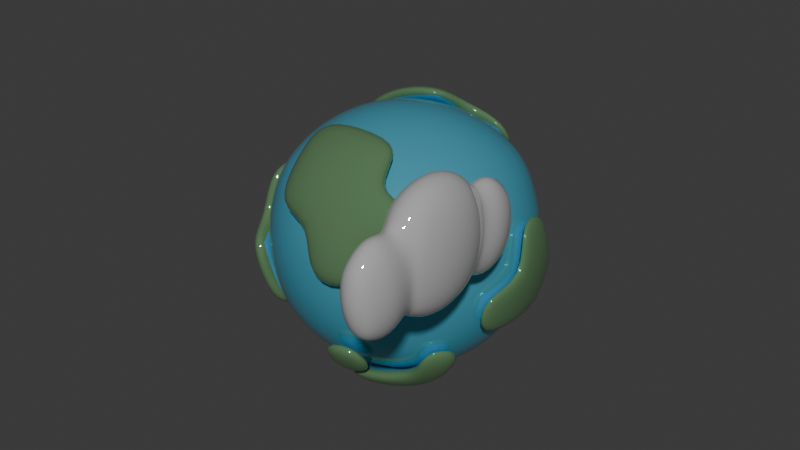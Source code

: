 # Source: EarthModel.blend  (saved by Blender 4.1.23; exported with 4.5.12 LTS)
import bpy
from mathutils import Matrix  # noqa: F401  (used for matrix-valued properties, if any)

bpy.ops.wm.read_factory_settings(use_empty=True)
scene = bpy.context.scene
scene.name = 'Scene'

# ---- collections
col_collection = bpy.data.collections.new('Collection'); scene.collection.children.link(col_collection)

# ---- materials (node trees are filled in below, after node groups)
mat_material = bpy.data.materials.new('Material')
mat_material.alpha_threshold = 0.0
mat_material.use_transparent_shadow = False
mat_material.roughness = 0.5
mat_material.line_color = (0.0, 0.0, 0.0, 1.0)
mat_material_001 = bpy.data.materials.new('Material.001')
mat_material_001.use_transparent_shadow = False
mat_material_002 = bpy.data.materials.new('Material.002')
mat_material_002.use_transparent_shadow = False

# ---- material node trees
mat_material.use_nodes = True; mat_material.node_tree.nodes.clear()
_N = mat_material.node_tree.nodes; _L = mat_material.node_tree.links
n0 = _N.new('ShaderNodeOutputMaterial'); n0.name = 'Material Output'; n0.location = (300, 300)
n1 = _N.new('ShaderNodeBsdfPrincipled'); n1.name = 'Principled BSDF'; n1.location = (10, 300)
n1.inputs[0].default_value = (0.1166, 0.5806, 0.8003, 1.0)
n1.inputs[1].default_value = 0.5364
n1.inputs[2].default_value = 0.1636
_L.new(n1.outputs[0], n0.inputs[0])
n0.is_active_output = True
mat_material_001.use_nodes = True; mat_material_001.node_tree.nodes.clear()
_N = mat_material_001.node_tree.nodes; _L = mat_material_001.node_tree.links
n0 = _N.new('ShaderNodeBsdfPrincipled'); n0.name = 'Principled BSDF'; n0.location = (10, 300)
n0.inputs[0].default_value = (0.1825, 0.3597, 0.1725, 1.0)
n0.inputs[1].default_value = 0.4864
n0.inputs[2].default_value = 0.03636
n1 = _N.new('ShaderNodeOutputMaterial'); n1.name = 'Material Output'; n1.location = (300, 300)
_L.new(n0.outputs[0], n1.inputs[0])
n1.is_active_output = True
mat_material_002.use_nodes = True; mat_material_002.node_tree.nodes.clear()
_N = mat_material_002.node_tree.nodes; _L = mat_material_002.node_tree.links
n0 = _N.new('ShaderNodeBsdfPrincipled'); n0.name = 'Principled BSDF'; n0.location = (10, 300)
n0.inputs[1].default_value = 0.5
n0.inputs[2].default_value = 0.009091
n1 = _N.new('ShaderNodeOutputMaterial'); n1.name = 'Material Output'; n1.location = (300, 300)
_L.new(n0.outputs[0], n1.inputs[0])
n1.is_active_output = True

# ---- world
world_world = bpy.data.worlds.new('World'); scene.world = world_world
world_world.use_nodes = True; world_world.node_tree.nodes.clear()
_N = world_world.node_tree.nodes; _L = world_world.node_tree.links
n0 = _N.new('ShaderNodeOutputWorld'); n0.name = 'World Output'; n0.location = (300, 300)
n1 = _N.new('ShaderNodeBackground'); n1.name = 'Background'; n1.location = (10, 300)
n1.inputs[0].default_value = (0.05088, 0.05088, 0.05088, 1.0)
_L.new(n1.outputs[0], n0.inputs[0])
n0.is_active_output = True
world_world.color = (0.05088, 0.05088, 0.05088)
world_world.use_sun_shadow = False
world_world.sun_shadow_jitter_overblur = 0.0

# ---- meshes
me_cube = bpy.data.meshes.new('Cube')
me_cube.from_pydata([(0.5, 0.5, 0.5), (0.5, 0.5, -0.5), (0.5, -0.5, 0.5), (0.5, -0.5, -0.5), (-0.5, 0.5, 0.5), (-0.5, 0.5, -0.5), (-0.5, -0.5, 0.5), (-0.5, -0.5, -0.5), (-0.5729, 0.2966, -0.5729), (-0.6096, 1.583e-08, -0.6096), (-0.5729, -0.2966, -0.5729), (0.2966, 0.5729, -0.5729), (5.588e-09, 0.6096, -0.6096), (-0.2966, 0.5729, -0.5729), (0.5729, 0.5729, 0.2966), (0.6096, 0.6096, 1.863e-09), (0.5729, 0.5729, -0.2966), (-0.5729, -0.5729, -0.2966), (-0.6096, -0.6096, -2.794e-09), (-0.5729, -0.5729, 0.2966), (0.5729, -0.5729, 0.2966), (0.6096, -0.6096, 1.863e-09), (0.5729, -0.5729, -0.2966), (-0.5729, 0.5729, 0.2966), (-0.6096, 0.6096, -2.794e-09), (-0.5729, 0.5729, -0.2966), (0.2966, -0.5729, 0.5729), (-1.863e-09, -0.6096, 0.6096), (-0.2966, -0.5729, 0.5729), (0.5729, 0.2966, 0.5729), (0.6096, -1.863e-09, 0.6096), (0.5729, -0.2966, 0.5729), (-0.2966, -0.5729, -0.5729), (-9.313e-10, -0.6096, -0.6096), (0.2966, -0.5729, -0.5729), (-0.5729, -0.2966, 0.5729), (-0.6096, 6.519e-09, 0.6096), (-0.5729, 0.2966, 0.5729), (-0.2966, 0.5729, 0.5729), (1.863e-09, 0.6096, 0.6096), (0.2966, 0.5729, 0.5729), (0.5729, -0.2966, -0.5729), (0.6096, -1.863e-09, -0.6096), (0.5729, 0.2966, -0.5729), (0.3162, 0.3162, 0.729), (5.588e-09, 0.3331, 0.7818), (-0.3162, 0.3162, 0.729), (0.3331, -6.519e-09, 0.7818), (-6.519e-09, 8.382e-09, 0.8395), (-0.3331, 5.588e-09, 0.7818), (0.3162, -0.3162, 0.729), (-1.118e-08, -0.3331, 0.7818), (-0.3162, -0.3162, 0.729), (0.3162, -0.729, -0.3162), (0.3331, -0.7818, -5.588e-09), (0.3162, -0.729, 0.3162), (-1.024e-08, -0.7818, -0.3331), (1.304e-08, -0.8395, 4.657e-09), (9.313e-09, -0.7818, 0.3331), (-0.3162, -0.729, -0.3162), (-0.3331, -0.7818, 7.451e-09), (-0.3162, -0.729, 0.3162), (-0.729, -0.3162, -0.3162), (-0.7818, -0.3331, -9.313e-09), (-0.729, -0.3162, 0.3162), (-0.7818, 2.515e-08, -0.3331), (-0.8395, 1.024e-08, 5.588e-09), (-0.7818, -1.863e-09, 0.3331), (-0.729, 0.3162, -0.3162), (-0.7818, 0.3331, 1.118e-08), (-0.729, 0.3162, 0.3162), (-0.3162, 0.3162, -0.729), (-7.451e-09, 0.3331, -0.7818), (0.3162, 0.3162, -0.729), (-0.3331, -1.397e-08, -0.7818), (0.0, -5.588e-09, -0.8395), (0.3331, 5.588e-09, -0.7818), (-0.3162, -0.3162, -0.729), (1.49e-08, -0.3331, -0.7818), (0.3162, -0.3162, -0.729), (0.729, 0.3162, -0.3162), (0.7818, 0.3331, -7.451e-09), (0.729, 0.3162, 0.3162), (0.7818, -1.397e-08, -0.3331), (0.8395, 9.313e-09, 0.0), (0.7818, 9.313e-09, 0.3331), (0.729, -0.3162, -0.3162), (0.7818, -0.3331, 1.49e-08), (0.729, -0.3162, 0.3162), (-0.3162, 0.729, -0.3162), (-0.3331, 0.7818, -9.313e-09), (-0.3162, 0.729, 0.3162), (2.142e-08, 0.7818, -0.3331), (1.304e-08, 0.8395, 7.451e-09), (-5.588e-09, 0.7818, 0.3331), (0.3162, 0.729, -0.3162), (0.3331, 0.7818, 1.49e-08), (0.3162, 0.729, 0.3162), (0.5, -0.5, 0.5), (0.5729, -0.5729, 0.2966), (0.2966, -0.5729, 0.5729), (-1.863e-09, -0.6096, 0.6096), (-0.2966, -0.5729, 0.5729), (0.3162, -0.3162, 0.729), (-1.118e-08, -0.3331, 0.7818), (-0.3162, -0.3162, 0.729), (0.3331, -0.7818, -5.588e-09), (0.3162, -0.729, 0.3162), (1.304e-08, -0.8395, 4.657e-09), (9.313e-09, -0.7818, 0.3331), (-0.3162, -0.729, 0.3162), (0.5098, -0.5924, 0.5812), (0.5827, -0.6653, 0.3779), (0.3064, -0.6653, 0.6541), (0.009786, -0.702, 0.6908), (-0.2869, -0.6653, 0.6541), (0.3259, -0.4086, 0.8102), (0.009786, -0.4255, 0.863), (-0.3064, -0.4086, 0.8102), (0.3429, -0.8742, 0.08121), (0.3259, -0.8214, 0.3974), (0.009786, -0.9319, 0.08121), (0.009786, -0.8742, 0.4144), (-0.3064, -0.8214, 0.3974), (0.5, 0.5, -0.5), (0.6096, 0.6096, 1.863e-09), (0.5729, 0.5729, -0.2966), (0.5729, 0.2966, -0.5729), (0.729, 0.3162, -0.3162), (0.7818, 0.3331, -7.451e-09), (0.729, 0.3162, 0.3162), (0.7818, -1.397e-08, -0.3331), (0.8395, 9.313e-09, 0.0), (0.7818, 9.313e-09, 0.3331), (0.729, -0.3162, -0.3162), (0.7818, -0.3331, 1.49e-08), (0.6803, 0.6278, -0.01265), (0.6437, 0.5911, -0.3093), (0.5707, 0.5182, -0.5126), (0.6437, 0.3149, -0.5856), (0.7997, 0.3344, -0.3288), (0.8525, 0.3513, -0.01265), (0.7997, 0.3344, 0.3035), (0.8525, 0.01821, -0.3458), (0.9102, 0.01821, -0.01265), (0.8525, 0.01821, 0.3205), (0.7997, -0.298, -0.3288), (0.8525, -0.3149, -0.01265), (-0.5, 0.5, 0.5), (-0.5729, 0.5729, 0.2966), (-0.6096, 0.6096, -2.794e-09), (-0.5729, 0.2966, 0.5729), (-0.2966, 0.5729, 0.5729), (1.863e-09, 0.6096, 0.6096), (0.2966, 0.5729, 0.5729), (5.588e-09, 0.3331, 0.7818), (-0.3162, 0.3162, 0.729), (-0.7818, 0.3331, 1.118e-08), (-0.729, 0.3162, 0.3162), (-0.3331, 0.7818, -9.313e-09), (-0.3162, 0.729, 0.3162), (-5.588e-09, 0.7818, 0.3331), (0.3162, 0.729, 0.3162), (-0.5463, 0.5755, 0.5562), (-0.6192, 0.6484, 0.3529), (-0.6559, 0.6851, 0.05622), (-0.6192, 0.3722, 0.6292), (-0.3429, 0.6484, 0.6292), (-0.04629, 0.6851, 0.6658), (0.2504, 0.6484, 0.6292), (-0.04629, 0.4086, 0.8381), (-0.3624, 0.3917, 0.7852), (-0.8281, 0.4086, 0.05622), (-0.7753, 0.3917, 0.3724), (-0.3794, 0.8573, 0.05622), (-0.3624, 0.8045, 0.3724), (-0.04629, 0.8573, 0.3894), (0.2699, 0.8045, 0.3724), (0.5, -0.5, -0.5), (0.5729, -0.5729, -0.2966), (-9.313e-10, -0.6096, -0.6096), (0.2966, -0.5729, -0.5729), (0.5729, -0.2966, -0.5729), (-0.3162, 0.3162, -0.729), (-7.451e-09, 0.3331, -0.7818), (-0.3331, -1.397e-08, -0.7818), (0.0, -5.588e-09, -0.8395), (0.3331, 5.588e-09, -0.7818), (-0.3162, -0.3162, -0.729), (1.49e-08, -0.3331, -0.7818), (0.3162, -0.3162, -0.729), (0.729, -0.3162, -0.3162), (0.5982, -0.6067, -0.3999), (0.5253, -0.5338, -0.6032), (0.02527, -0.6434, -0.7128), (0.3219, -0.6067, -0.6762), (0.5982, -0.3304, -0.6762), (-0.2909, 0.2824, -0.8322), (0.02527, 0.2993, -0.8851), (-0.3079, -0.03379, -0.8851), (0.02527, -0.03379, -0.9427), (0.3584, -0.03379, -0.8851), (-0.2909, -0.3499, -0.8322), (0.02527, -0.3669, -0.8851), (0.3414, -0.3499, -0.8322), (0.7543, -0.3499, -0.4194), (-0.5, -0.5, -0.5), (-0.5729, -0.2966, -0.5729), (-0.5729, -0.5729, -0.2966), (-0.6096, -0.6096, -2.794e-09), (-0.729, -0.3162, -0.3162), (-0.7818, -0.3331, -9.313e-09), (-0.729, -0.3162, 0.3162), (-0.7818, 2.515e-08, -0.3331), (-0.8395, 1.024e-08, 5.588e-09), (-0.7818, -1.863e-09, 0.3331), (-0.6945, -0.3424, -0.5948), (-0.6216, -0.5458, -0.5219), (-0.6945, -0.6187, -0.3185), (-0.7311, -0.6553, -0.02188), (-0.8506, -0.3619, -0.338), (-0.9034, -0.3789, -0.02188), (-0.8506, -0.3619, 0.2943), (-0.9034, -0.04575, -0.355), (-0.9611, -0.04575, -0.02188), (-0.9034, -0.04575, 0.3113), (0.2966, 0.5729, -0.5729), (5.588e-09, 0.6096, -0.6096), (-0.2966, 0.5729, -0.5729), (-0.3162, 0.729, -0.3162), (2.142e-08, 0.7818, -0.3331), (1.304e-08, 0.8395, 7.451e-09), (0.3162, 0.729, -0.3162), (0.3331, 0.7818, 1.49e-08), (0.3009, 0.6384, -0.603), (0.004202, 0.6751, -0.6396), (-0.2924, 0.6384, -0.603), (-0.312, 0.7945, -0.3462), (0.004202, 0.8473, -0.3632), (0.004202, 0.905, -0.03003), (0.3204, 0.7945, -0.3462), (0.3373, 0.8473, -0.03003), (-9.313e-10, -0.6096, -0.6096), (0.2966, -0.5729, -0.5729), (0.3162, -0.729, -0.3162), (-1.024e-08, -0.7818, -0.3331), (0.01637, -0.6912, -0.6604), (0.313, -0.6546, -0.6238), (0.3325, -0.8106, -0.367), (0.01637, -0.8635, -0.384), (0.6096, -1.863e-09, 0.6096), (0.5729, -0.2966, 0.5729), (0.7818, 9.313e-09, 0.3331), (0.729, -0.3162, 0.3162), (0.716, -0.02133, 0.6759), (0.6793, -0.318, 0.6392), (0.8882, -0.02133, 0.3994), (0.8354, -0.3375, 0.3824)], [], [(44, 45, 48, 47), (45, 46, 49, 48), (47, 48, 51, 50), (48, 49, 52, 51), (0, 40, 44, 29), (40, 39, 45, 44), (39, 38, 46, 45), (38, 4, 37, 46), (46, 37, 36, 49), (49, 36, 35, 52), (52, 35, 6, 28), (51, 52, 28, 27), (50, 51, 27, 26), (31, 50, 26, 2), (30, 47, 50, 31), (29, 44, 47, 30), (53, 54, 57, 56), (54, 55, 58, 57), (56, 57, 60, 59), (57, 58, 61, 60), (3, 22, 53, 34), (22, 21, 54, 53), (21, 20, 55, 54), (20, 2, 26, 55), (55, 26, 27, 58), (58, 27, 28, 61), (61, 28, 6, 19), (60, 61, 19, 18), (59, 60, 18, 17), (32, 59, 17, 7), (33, 56, 59, 32), (34, 53, 56, 33), (62, 63, 66, 65), (63, 64, 67, 66), (65, 66, 69, 68), (66, 67, 70, 69), (7, 17, 62, 10), (17, 18, 63, 62), (18, 19, 64, 63), (19, 6, 35, 64), (64, 35, 36, 67), (67, 36, 37, 70), (70, 37, 4, 23), (69, 70, 23, 24), (68, 69, 24, 25), (8, 68, 25, 5), (9, 65, 68, 8), (10, 62, 65, 9), (71, 72, 75, 74), (72, 73, 76, 75), (74, 75, 78, 77), (75, 76, 79, 78), (5, 13, 71, 8), (13, 12, 72, 71), (12, 11, 73, 72), (11, 1, 43, 73), (73, 43, 42, 76), (76, 42, 41, 79), (79, 41, 3, 34), (78, 79, 34, 33), (77, 78, 33, 32), (10, 77, 32, 7), (9, 74, 77, 10), (8, 71, 74, 9), (80, 81, 84, 83), (81, 82, 85, 84), (83, 84, 87, 86), (84, 85, 88, 87), (1, 16, 80, 43), (16, 15, 81, 80), (15, 14, 82, 81), (14, 0, 29, 82), (82, 29, 30, 85), (85, 30, 31, 88), (88, 31, 2, 20), (87, 88, 20, 21), (86, 87, 21, 22), (41, 86, 22, 3), (42, 83, 86, 41), (43, 80, 83, 42), (89, 90, 93, 92), (90, 91, 94, 93), (92, 93, 96, 95), (93, 94, 97, 96), (5, 25, 89, 13), (25, 24, 90, 89), (24, 23, 91, 90), (23, 4, 38, 91), (91, 38, 39, 94), (94, 39, 40, 97), (97, 40, 0, 14), (96, 97, 14, 15), (95, 96, 15, 16), (11, 95, 16, 1), (12, 92, 95, 11), (13, 89, 92, 12), (104, 101, 102, 105), (103, 100, 101, 104), (106, 108, 109, 107), (99, 107, 100, 98), (107, 109, 101, 100), (109, 110, 102, 101), (117, 118, 115, 114), (116, 117, 114, 113), (119, 120, 122, 121), (112, 111, 113, 120), (120, 113, 114, 122), (122, 114, 115, 123), (107, 99, 112, 120), (103, 104, 117, 116), (98, 100, 113, 111), (100, 103, 116, 113), (104, 105, 118, 117), (109, 108, 121, 122), (106, 107, 120, 119), (105, 102, 115, 118), (110, 109, 122, 123), (108, 106, 119, 121), (102, 110, 123, 115), (99, 98, 111, 112), (128, 131, 132, 129), (129, 132, 133, 130), (131, 134, 135, 132), (124, 127, 128, 126), (126, 128, 129, 125), (140, 141, 144, 143), (141, 142, 145, 144), (143, 144, 147, 146), (138, 137, 140, 139), (137, 136, 141, 140), (134, 131, 143, 146), (126, 125, 136, 137), (130, 133, 145, 142), (125, 129, 141, 136), (129, 130, 142, 141), (132, 135, 147, 144), (124, 126, 137, 138), (128, 127, 139, 140), (131, 128, 140, 143), (135, 134, 146, 147), (127, 124, 138, 139), (133, 132, 144, 145), (153, 155, 156, 152), (152, 156, 151, 148), (158, 149, 148, 151), (157, 150, 149, 158), (150, 159, 160, 149), (149, 160, 152, 148), (160, 161, 153, 152), (161, 162, 154, 153), (168, 167, 171, 170), (167, 163, 166, 171), (173, 166, 163, 164), (172, 173, 164, 165), (165, 164, 175, 174), (164, 163, 167, 175), (175, 167, 168, 176), (176, 168, 169, 177), (159, 150, 165, 174), (155, 153, 168, 170), (160, 159, 174, 175), (154, 162, 177, 169), (158, 151, 166, 173), (161, 160, 175, 176), (153, 154, 169, 168), (151, 156, 171, 166), (162, 161, 176, 177), (156, 155, 170, 171), (150, 157, 172, 165), (157, 158, 173, 172), (183, 185, 186, 184), (185, 188, 189, 186), (186, 189, 190, 187), (190, 181, 178, 182), (189, 180, 181, 190), (182, 178, 179, 191), (197, 198, 200, 199), (199, 200, 203, 202), (200, 201, 204, 203), (204, 196, 193, 195), (203, 204, 195, 194), (196, 205, 192, 193), (181, 180, 194, 195), (180, 189, 203, 194), (188, 185, 199, 202), (178, 181, 195, 193), (191, 179, 192, 205), (182, 191, 205, 196), (187, 190, 204, 201), (183, 184, 198, 197), (189, 188, 202, 203), (185, 183, 197, 199), (184, 186, 200, 198), (190, 182, 196, 204), (179, 178, 193, 192), (186, 187, 201, 200), (210, 213, 214, 211), (211, 214, 215, 212), (206, 207, 210, 208), (208, 210, 211, 209), (220, 221, 224, 223), (221, 222, 225, 224), (217, 218, 220, 216), (218, 219, 221, 220), (209, 211, 221, 219), (206, 208, 218, 217), (214, 213, 223, 224), (213, 210, 220, 223), (210, 207, 216, 220), (208, 209, 219, 218), (215, 214, 224, 225), (207, 206, 217, 216), (212, 215, 225, 222), (211, 212, 222, 221), (230, 232, 233, 231), (227, 226, 232, 230), (228, 227, 230, 229), (238, 239, 241, 240), (235, 238, 240, 234), (236, 237, 238, 235), (230, 231, 239, 238), (227, 228, 236, 235), (233, 232, 240, 241), (229, 230, 238, 237), (226, 227, 235, 234), (228, 229, 237, 236), (232, 226, 234, 240), (231, 233, 241, 239), (243, 242, 245, 244), (247, 248, 249, 246), (245, 242, 246, 249), (242, 243, 247, 246), (243, 244, 248, 247), (244, 245, 249, 248), (252, 253, 251, 250), (256, 254, 255, 257), (252, 250, 254, 256), (250, 251, 255, 254), (251, 253, 257, 255), (253, 252, 256, 257)])
me_cube.polygons.foreach_set('use_smooth', [True] * 240)
me_cube.polygons.foreach_set('material_index', [0, 0, 0, 0, 0, 0, 0, 0, 0, 0, 0, 0, 0, 0, 0, 0, 0, 0, 0, 0, 0, 0, 0, 0, 0, 0, 0, 0, 0, 0, 0, 0, 0, 0, 0, 0, 0, 0, 0, 0, 0, 0, 0, 0, 0, 0, 0, 0, 0, 0, 0, 0, 0, 0, 0, 0, 0, 0, 0, 0, 0, 0, 0, 0, 0, 0, 0, 0, 0, 0, 0, 0, 0, 0, 0, 0, 0, 0, 0, 0, 0, 0, 0, 0, 0, 0, 0, 0, 0, 0, 0, 0, 0, 0, 0, 0, 1, 1, 1, 1, 1, 1, 1, 1, 1, 1, 1, 1, 1, 1, 1, 1, 1, 1, 1, 1, 1, 1, 1, 1, 0, 0, 0, 0, 0, 1, 1, 1, 1, 1, 1, 1, 1, 1, 1, 1, 1, 1, 1, 1, 1, 1, 0, 0, 0, 0, 0, 0, 0, 0, 1, 1, 1, 1, 1, 1, 1, 1, 1, 1, 1, 1, 1, 1, 1, 1, 1, 1, 1, 1, 0, 0, 0, 0, 0, 0, 1, 1, 1, 1, 1, 1, 1, 0, 1, 1, 1, 1, 1, 1, 1, 1, 1, 1, 1, 1, 0, 0, 0, 0, 1, 1, 1, 1, 1, 1, 1, 1, 1, 1, 1, 1, 1, 1, 0, 0, 0, 1, 1, 1, 1, 1, 1, 1, 1, 1, 1, 1, 0, 1, 1, 1, 1, 1, 0, 1, 1, 1, 1, 1])
_uv = me_cube.uv_layers.new(name='UVMap')
_uv.uv.foreach_set('vector', [0.6875, 0.5625, 0.75, 0.5625, 0.75, 0.625, 0.6875, 0.625, 0.75, 0.5625, 0.8125, 0.5625, 0.8125, 0.625, 0.75, 0.625, 0.6875, 0.625, 0.75, 0.625, 0.75, 0.6875, 0.6875, 0.6875, 0.75, 0.625, 0.8125, 0.625, 0.8125, 0.6875, 0.75, 0.6875, 0.625, 0.5, 0.6875, 0.5, 0.6875, 0.5625, 0.625, 0.5625, 0.6875, 0.5, 0.75, 0.5, 0.75, 0.5625, 0.6875, 0.5625, 0.75, 0.5, 0.8125, 0.5, 0.8125, 0.5625, 0.75, 0.5625, 0.8125, 0.5, 0.875, 0.5, 0.875, 0.5625, 0.8125, 0.5625, 0.8125, 0.5625, 0.875, 0.5625, 0.875, 0.625, 0.8125, 0.625, 0.8125, 0.625, 0.875, 0.625, 0.875, 0.6875, 0.8125, 0.6875, 0.8125, 0.6875, 0.875, 0.6875, 0.875, 0.75, 0.8125, 0.75, 0.75, 0.6875, 0.8125, 0.6875, 0.8125, 0.75, 0.75, 0.75, 0.6875, 0.6875, 0.75, 0.6875, 0.75, 0.75, 0.6875, 0.75, 0.625, 0.6875, 0.6875, 0.6875, 0.6875, 0.75, 0.625, 0.75, 0.625, 0.625, 0.6875, 0.625, 0.6875, 0.6875, 0.625, 0.6875, 0.625, 0.5625, 0.6875, 0.5625, 0.6875, 0.625, 0.625, 0.625, 0.4375, 0.8125, 0.5, 0.8125, 0.5, 0.875, 0.4375, 0.875, 0.5, 0.8125, 0.5625, 0.8125, 0.5625, 0.875, 0.5, 0.875, 0.4375, 0.875, 0.5, 0.875, 0.5, 0.9375, 0.4375, 0.9375, 0.5, 0.875, 0.5625, 0.875, 0.5625, 0.9375, 0.5, 0.9375, 0.375, 0.75, 0.4375, 0.75, 0.4375, 0.8125, 0.375, 0.8125, 0.4375, 0.75, 0.5, 0.75, 0.5, 0.8125, 0.4375, 0.8125, 0.5, 0.75, 0.5625, 0.75, 0.5625, 0.8125, 0.5, 0.8125, 0.5625, 0.75, 0.625, 0.75, 0.625, 0.8125, 0.5625, 0.8125, 0.5625, 0.8125, 0.625, 0.8125, 0.625, 0.875, 0.5625, 0.875, 0.5625, 0.875, 0.625, 0.875, 0.625, 0.9375, 0.5625, 0.9375, 0.5625, 0.9375, 0.625, 0.9375, 0.625, 1.0, 0.5625, 1.0, 0.5, 0.9375, 0.5625, 0.9375, 0.5625, 1.0, 0.5, 1.0, 0.4375, 0.9375, 0.5, 0.9375, 0.5, 1.0, 0.4375, 1.0, 0.375, 0.9375, 0.4375, 0.9375, 0.4375, 1.0, 0.375, 1.0, 0.375, 0.875, 0.4375, 0.875, 0.4375, 0.9375, 0.375, 0.9375, 0.375, 0.8125, 0.4375, 0.8125, 0.4375, 0.875, 0.375, 0.875, 0.4375, 0.0625, 0.5, 0.0625, 0.5, 0.125, 0.4375, 0.125, 0.5, 0.0625, 0.5625, 0.0625, 0.5625, 0.125, 0.5, 0.125, 0.4375, 0.125, 0.5, 0.125, 0.5, 0.1875, 0.4375, 0.1875, 0.5, 0.125, 0.5625, 0.125, 0.5625, 0.1875, 0.5, 0.1875, 0.375, 0.0, 0.4375, 0.0, 0.4375, 0.0625, 0.375, 0.0625, 0.4375, 0.0, 0.5, 0.0, 0.5, 0.0625, 0.4375, 0.0625, 0.5, 0.0, 0.5625, 0.0, 0.5625, 0.0625, 0.5, 0.0625, 0.5625, 0.0, 0.625, 0.0, 0.625, 0.0625, 0.5625, 0.0625, 0.5625, 0.0625, 0.625, 0.0625, 0.625, 0.125, 0.5625, 0.125, 0.5625, 0.125, 0.625, 0.125, 0.625, 0.1875, 0.5625, 0.1875, 0.5625, 0.1875, 0.625, 0.1875, 0.625, 0.25, 0.5625, 0.25, 0.5, 0.1875, 0.5625, 0.1875, 0.5625, 0.25, 0.5, 0.25, 0.4375, 0.1875, 0.5, 0.1875, 0.5, 0.25, 0.4375, 0.25, 0.375, 0.1875, 0.4375, 0.1875, 0.4375, 0.25, 0.375, 0.25, 0.375, 0.125, 0.4375, 0.125, 0.4375, 0.1875, 0.375, 0.1875, 0.375, 0.0625, 0.4375, 0.0625, 0.4375, 0.125, 0.375, 0.125, 0.1875, 0.5625, 0.25, 0.5625, 0.25, 0.625, 0.1875, 0.625, 0.25, 0.5625, 0.3125, 0.5625, 0.3125, 0.625, 0.25, 0.625, 0.1875, 0.625, 0.25, 0.625, 0.25, 0.6875, 0.1875, 0.6875, 0.25, 0.625, 0.3125, 0.625, 0.3125, 0.6875, 0.25, 0.6875, 0.125, 0.5, 0.1875, 0.5, 0.1875, 0.5625, 0.125, 0.5625, 0.1875, 0.5, 0.25, 0.5, 0.25, 0.5625, 0.1875, 0.5625, 0.25, 0.5, 0.3125, 0.5, 0.3125, 0.5625, 0.25, 0.5625, 0.3125, 0.5, 0.375, 0.5, 0.375, 0.5625, 0.3125, 0.5625, 0.3125, 0.5625, 0.375, 0.5625, 0.375, 0.625, 0.3125, 0.625, 0.3125, 0.625, 0.375, 0.625, 0.375, 0.6875, 0.3125, 0.6875, 0.3125, 0.6875, 0.375, 0.6875, 0.375, 0.75, 0.3125, 0.75, 0.25, 0.6875, 0.3125, 0.6875, 0.3125, 0.75, 0.25, 0.75, 0.1875, 0.6875, 0.25, 0.6875, 0.25, 0.75, 0.1875, 0.75, 0.125, 0.6875, 0.1875, 0.6875, 0.1875, 0.75, 0.125, 0.75, 0.125, 0.625, 0.1875, 0.625, 0.1875, 0.6875, 0.125, 0.6875, 0.125, 0.5625, 0.1875, 0.5625, 0.1875, 0.625, 0.125, 0.625, 0.4375, 0.5625, 0.5, 0.5625, 0.5, 0.625, 0.4375, 0.625, 0.5, 0.5625, 0.5625, 0.5625, 0.5625, 0.625, 0.5, 0.625, 0.4375, 0.625, 0.5, 0.625, 0.5, 0.6875, 0.4375, 0.6875, 0.5, 0.625, 0.5625, 0.625, 0.5625, 0.6875, 0.5, 0.6875, 0.375, 0.5, 0.4375, 0.5, 0.4375, 0.5625, 0.375, 0.5625, 0.4375, 0.5, 0.5, 0.5, 0.5, 0.5625, 0.4375, 0.5625, 0.5, 0.5, 0.5625, 0.5, 0.5625, 0.5625, 0.5, 0.5625, 0.5625, 0.5, 0.625, 0.5, 0.625, 0.5625, 0.5625, 0.5625, 0.5625, 0.5625, 0.625, 0.5625, 0.625, 0.625, 0.5625, 0.625, 0.5625, 0.625, 0.625, 0.625, 0.625, 0.6875, 0.5625, 0.6875, 0.5625, 0.6875, 0.625, 0.6875, 0.625, 0.75, 0.5625, 0.75, 0.5, 0.6875, 0.5625, 0.6875, 0.5625, 0.75, 0.5, 0.75, 0.4375, 0.6875, 0.5, 0.6875, 0.5, 0.75, 0.4375, 0.75, 0.375, 0.6875, 0.4375, 0.6875, 0.4375, 0.75, 0.375, 0.75, 0.375, 0.625, 0.4375, 0.625, 0.4375, 0.6875, 0.375, 0.6875, 0.375, 0.5625, 0.4375, 0.5625, 0.4375, 0.625, 0.375, 0.625, 0.4375, 0.3125, 0.5, 0.3125, 0.5, 0.375, 0.4375, 0.375, 0.5, 0.3125, 0.5625, 0.3125, 0.5625, 0.375, 0.5, 0.375, 0.4375, 0.375, 0.5, 0.375, 0.5, 0.4375, 0.4375, 0.4375, 0.5, 0.375, 0.5625, 0.375, 0.5625, 0.4375, 0.5, 0.4375, 0.375, 0.25, 0.4375, 0.25, 0.4375, 0.3125, 0.375, 0.3125, 0.4375, 0.25, 0.5, 0.25, 0.5, 0.3125, 0.4375, 0.3125, 0.5, 0.25, 0.5625, 0.25, 0.5625, 0.3125, 0.5, 0.3125, 0.5625, 0.25, 0.625, 0.25, 0.625, 0.3125, 0.5625, 0.3125, 0.5625, 0.3125, 0.625, 0.3125, 0.625, 0.375, 0.5625, 0.375, 0.5625, 0.375, 0.625, 0.375, 0.625, 0.4375, 0.5625, 0.4375, 0.5625, 0.4375, 0.625, 0.4375, 0.625, 0.5, 0.5625, 0.5, 0.5, 0.4375, 0.5625, 0.4375, 0.5625, 0.5, 0.5, 0.5, 0.4375, 0.4375, 0.5, 0.4375, 0.5, 0.5, 0.4375, 0.5, 0.375, 0.4375, 0.4375, 0.4375, 0.4375, 0.5, 0.375, 0.5, 0.375, 0.375, 0.4375, 0.375, 0.4375, 0.4375, 0.375, 0.4375, 0.375, 0.3125, 0.4375, 0.3125, 0.4375, 0.375, 0.375, 0.375, 0.75, 0.6875, 0.75, 0.75, 0.8125, 0.75, 0.8125, 0.6875, 0.6875, 0.6875, 0.6875, 0.75, 0.75, 0.75, 0.75, 0.6875, 0.5, 0.8125, 0.5, 0.875, 0.5625, 0.875, 0.5625, 0.8125, 0.5625, 0.75, 0.5625, 0.8125, 0.625, 0.8125, 0.625, 0.75, 0.5625, 0.8125, 0.5625, 0.875, 0.625, 0.875, 0.625, 0.8125, 0.5625, 0.875, 0.5625, 0.9375, 0.625, 0.9375, 0.625, 0.875, 0.75, 0.6875, 0.8125, 0.6875, 0.8125, 0.75, 0.75, 0.75, 0.6875, 0.6875, 0.75, 0.6875, 0.75, 0.75, 0.6875, 0.75, 0.5, 0.8125, 0.5625, 0.8125, 0.5625, 0.875, 0.5, 0.875, 0.5625, 0.75, 0.625, 0.75, 0.625, 0.8125, 0.5625, 0.8125, 0.5625, 0.8125, 0.625, 0.8125, 0.625, 0.875, 0.5625, 0.875, 0.5625, 0.875, 0.625, 0.875, 0.625, 0.9375, 0.5625, 0.9375, 0.5625, 0.8125, 0.5625, 0.75, 0.5625, 0.75, 0.5625, 0.8125, 0.6875, 0.6875, 0.75, 0.6875, 0.75, 0.6875, 0.6875, 0.6875, 0.625, 0.75, 0.625, 0.8125, 0.625, 0.8125, 0.625, 0.75, 0.6875, 0.75, 0.6875, 0.6875, 0.6875, 0.6875, 0.6875, 0.75, 0.75, 0.6875, 0.8125, 0.6875, 0.8125, 0.6875, 0.75, 0.6875, 0.5625, 0.875, 0.5, 0.875, 0.5, 0.875, 0.5625, 0.875, 0.5, 0.8125, 0.5625, 0.8125, 0.5625, 0.8125, 0.5, 0.8125, 0.8125, 0.6875, 0.8125, 0.75, 0.8125, 0.75, 0.8125, 0.6875, 0.5625, 0.9375, 0.5625, 0.875, 0.5625, 0.875, 0.5625, 0.9375, 0.5, 0.875, 0.5, 0.8125, 0.5, 0.8125, 0.5, 0.875, 0.625, 0.9375, 0.5625, 0.9375, 0.5625, 0.9375, 0.625, 0.9375, 0.5625, 0.75, 0.625, 0.75, 0.625, 0.75, 0.5625, 0.75, 0.4375, 0.5625, 0.4375, 0.625, 0.5, 0.625, 0.5, 0.5625, 0.5, 0.5625, 0.5, 0.625, 0.5625, 0.625, 0.5625, 0.5625, 0.4375, 0.625, 0.4375, 0.6875, 0.5, 0.6875, 0.5, 0.625, 0.375, 0.5, 0.375, 0.5625, 0.4375, 0.5625, 0.4375, 0.5, 0.4375, 0.5, 0.4375, 0.5625, 0.5, 0.5625, 0.5, 0.5, 0.4375, 0.5625, 0.5, 0.5625, 0.5, 0.625, 0.4375, 0.625, 0.5, 0.5625, 0.5625, 0.5625, 0.5625, 0.625, 0.5, 0.625, 0.4375, 0.625, 0.5, 0.625, 0.5, 0.6875, 0.4375, 0.6875, 0.375, 0.5, 0.4375, 0.5, 0.4375, 0.5625, 0.375, 0.5625, 0.4375, 0.5, 0.5, 0.5, 0.5, 0.5625, 0.4375, 0.5625, 0.4375, 0.6875, 0.4375, 0.625, 0.4375, 0.625, 0.4375, 0.6875, 0.4375, 0.5, 0.5, 0.5, 0.5, 0.5, 0.4375, 0.5, 0.5625, 0.5625, 0.5625, 0.625, 0.5625, 0.625, 0.5625, 0.5625, 0.5, 0.5, 0.5, 0.5625, 0.5, 0.5625, 0.5, 0.5, 0.5, 0.5625, 0.5625, 0.5625, 0.5625, 0.5625, 0.5, 0.5625, 0.5, 0.625, 0.5, 0.6875, 0.5, 0.6875, 0.5, 0.625, 0.375, 0.5, 0.4375, 0.5, 0.4375, 0.5, 0.375, 0.5, 0.4375, 0.5625, 0.375, 0.5625, 0.375, 0.5625, 0.4375, 0.5625, 0.4375, 0.625, 0.4375, 0.5625, 0.4375, 0.5625, 0.4375, 0.625, 0.5, 0.6875, 0.4375, 0.6875, 0.4375, 0.6875, 0.5, 0.6875, 0.375, 0.5625, 0.375, 0.5, 0.375, 0.5, 0.375, 0.5625, 0.5625, 0.625, 0.5, 0.625, 0.5, 0.625, 0.5625, 0.625, 0.75, 0.5, 0.75, 0.5625, 0.8125, 0.5625, 0.8125, 0.5, 0.8125, 0.5, 0.8125, 0.5625, 0.875, 0.5625, 0.875, 0.5, 0.5625, 0.1875, 0.5625, 0.25, 0.625, 0.25, 0.625, 0.1875, 0.5, 0.1875, 0.5, 0.25, 0.5625, 0.25, 0.5625, 0.1875, 0.5, 0.25, 0.5, 0.3125, 0.5625, 0.3125, 0.5625, 0.25, 0.5625, 0.25, 0.5625, 0.3125, 0.625, 0.3125, 0.625, 0.25, 0.5625, 0.3125, 0.5625, 0.375, 0.625, 0.375, 0.625, 0.3125, 0.5625, 0.375, 0.5625, 0.4375, 0.625, 0.4375, 0.625, 0.375, 0.75, 0.5, 0.8125, 0.5, 0.8125, 0.5625, 0.75, 0.5625, 0.8125, 0.5, 0.875, 0.5, 0.875, 0.5625, 0.8125, 0.5625, 0.5625, 0.1875, 0.625, 0.1875, 0.625, 0.25, 0.5625, 0.25, 0.5, 0.1875, 0.5625, 0.1875, 0.5625, 0.25, 0.5, 0.25, 0.5, 0.25, 0.5625, 0.25, 0.5625, 0.3125, 0.5, 0.3125, 0.5625, 0.25, 0.625, 0.25, 0.625, 0.3125, 0.5625, 0.3125, 0.5625, 0.3125, 0.625, 0.3125, 0.625, 0.375, 0.5625, 0.375, 0.5625, 0.375, 0.625, 0.375, 0.625, 0.4375, 0.5625, 0.4375, 0.5, 0.3125, 0.5, 0.25, 0.5, 0.25, 0.5, 0.3125, 0.75, 0.5625, 0.75, 0.5, 0.75, 0.5, 0.75, 0.5625, 0.5625, 0.3125, 0.5, 0.3125, 0.5, 0.3125, 0.5625, 0.3125, 0.625, 0.4375, 0.5625, 0.4375, 0.5625, 0.4375, 0.625, 0.4375, 0.5625, 0.1875, 0.625, 0.1875, 0.625, 0.1875, 0.5625, 0.1875, 0.5625, 0.375, 0.5625, 0.3125, 0.5625, 0.3125, 0.5625, 0.375, 0.625, 0.375, 0.625, 0.4375, 0.625, 0.4375, 0.625, 0.375, 0.875, 0.5625, 0.8125, 0.5625, 0.8125, 0.5625, 0.875, 0.5625, 0.5625, 0.4375, 0.5625, 0.375, 0.5625, 0.375, 0.5625, 0.4375, 0.8125, 0.5625, 0.75, 0.5625, 0.75, 0.5625, 0.8125, 0.5625, 0.5, 0.25, 0.5, 0.1875, 0.5, 0.1875, 0.5, 0.25, 0.5, 0.1875, 0.5625, 0.1875, 0.5625, 0.1875, 0.5, 0.1875, 0.1875, 0.5625, 0.1875, 0.625, 0.25, 0.625, 0.25, 0.5625, 0.1875, 0.625, 0.1875, 0.6875, 0.25, 0.6875, 0.25, 0.625, 0.25, 0.625, 0.25, 0.6875, 0.3125, 0.6875, 0.3125, 0.625, 0.3125, 0.6875, 0.3125, 0.75, 0.375, 0.75, 0.375, 0.6875, 0.25, 0.6875, 0.25, 0.75, 0.3125, 0.75, 0.3125, 0.6875, 0.375, 0.6875, 0.375, 0.75, 0.4375, 0.75, 0.4375, 0.6875, 0.1875, 0.5625, 0.25, 0.5625, 0.25, 0.625, 0.1875, 0.625, 0.1875, 0.625, 0.25, 0.625, 0.25, 0.6875, 0.1875, 0.6875, 0.25, 0.625, 0.3125, 0.625, 0.3125, 0.6875, 0.25, 0.6875, 0.3125, 0.6875, 0.375, 0.6875, 0.375, 0.75, 0.3125, 0.75, 0.25, 0.6875, 0.3125, 0.6875, 0.3125, 0.75, 0.25, 0.75, 0.375, 0.6875, 0.4375, 0.6875, 0.4375, 0.75, 0.375, 0.75, 0.3125, 0.75, 0.25, 0.75, 0.25, 0.75, 0.3125, 0.75, 0.25, 0.75, 0.25, 0.6875, 0.25, 0.6875, 0.25, 0.75, 0.1875, 0.6875, 0.1875, 0.625, 0.1875, 0.625, 0.1875, 0.6875, 0.375, 0.75, 0.3125, 0.75, 0.3125, 0.75, 0.375, 0.75, 0.4375, 0.6875, 0.4375, 0.75, 0.4375, 0.75, 0.4375, 0.6875, 0.375, 0.6875, 0.4375, 0.6875, 0.4375, 0.6875, 0.375, 0.6875, 0.3125, 0.625, 0.3125, 0.6875, 0.3125, 0.6875, 0.3125, 0.625, 0.1875, 0.5625, 0.25, 0.5625, 0.25, 0.5625, 0.1875, 0.5625, 0.25, 0.6875, 0.1875, 0.6875, 0.1875, 0.6875, 0.25, 0.6875, 0.1875, 0.625, 0.1875, 0.5625, 0.1875, 0.5625, 0.1875, 0.625, 0.25, 0.5625, 0.25, 0.625, 0.25, 0.625, 0.25, 0.5625, 0.3125, 0.6875, 0.375, 0.6875, 0.375, 0.6875, 0.3125, 0.6875, 0.4375, 0.75, 0.375, 0.75, 0.375, 0.75, 0.4375, 0.75, 0.25, 0.625, 0.3125, 0.625, 0.3125, 0.625, 0.25, 0.625, 0.4375, 0.0625, 0.4375, 0.125, 0.5, 0.125, 0.5, 0.0625, 0.5, 0.0625, 0.5, 0.125, 0.5625, 0.125, 0.5625, 0.0625, 0.375, 0.0, 0.375, 0.0625, 0.4375, 0.0625, 0.4375, 0.0, 0.4375, 0.0, 0.4375, 0.0625, 0.5, 0.0625, 0.5, 0.0, 0.4375, 0.0625, 0.5, 0.0625, 0.5, 0.125, 0.4375, 0.125, 0.5, 0.0625, 0.5625, 0.0625, 0.5625, 0.125, 0.5, 0.125, 0.375, 0.0, 0.4375, 0.0, 0.4375, 0.0625, 0.375, 0.0625, 0.4375, 0.0, 0.5, 0.0, 0.5, 0.0625, 0.4375, 0.0625, 0.5, 0.0, 0.5, 0.0625, 0.5, 0.0625, 0.5, 0.0, 0.375, 0.0, 0.4375, 0.0, 0.4375, 0.0, 0.375, 0.0, 0.5, 0.125, 0.4375, 0.125, 0.4375, 0.125, 0.5, 0.125, 0.4375, 0.125, 0.4375, 0.0625, 0.4375, 0.0625, 0.4375, 0.125, 0.4375, 0.0625, 0.375, 0.0625, 0.375, 0.0625, 0.4375, 0.0625, 0.4375, 0.0, 0.5, 0.0, 0.5, 0.0, 0.4375, 0.0, 0.5625, 0.125, 0.5, 0.125, 0.5, 0.125, 0.5625, 0.125, 0.375, 0.0625, 0.375, 0.0, 0.375, 0.0, 0.375, 0.0625, 0.5625, 0.0625, 0.5625, 0.125, 0.5625, 0.125, 0.5625, 0.0625, 0.5, 0.0625, 0.5625, 0.0625, 0.5625, 0.0625, 0.5, 0.0625, 0.4375, 0.375, 0.4375, 0.4375, 0.5, 0.4375, 0.5, 0.375, 0.375, 0.375, 0.375, 0.4375, 0.4375, 0.4375, 0.4375, 0.375, 0.375, 0.3125, 0.375, 0.375, 0.4375, 0.375, 0.4375, 0.3125, 0.4375, 0.375, 0.5, 0.375, 0.5, 0.4375, 0.4375, 0.4375, 0.375, 0.375, 0.4375, 0.375, 0.4375, 0.4375, 0.375, 0.4375, 0.375, 0.3125, 0.4375, 0.3125, 0.4375, 0.375, 0.375, 0.375, 0.4375, 0.375, 0.5, 0.375, 0.5, 0.375, 0.4375, 0.375, 0.375, 0.375, 0.375, 0.3125, 0.375, 0.3125, 0.375, 0.375, 0.5, 0.4375, 0.4375, 0.4375, 0.4375, 0.4375, 0.5, 0.4375, 0.4375, 0.3125, 0.4375, 0.375, 0.4375, 0.375, 0.4375, 0.3125, 0.375, 0.4375, 0.375, 0.375, 0.375, 0.375, 0.375, 0.4375, 0.375, 0.3125, 0.4375, 0.3125, 0.4375, 0.3125, 0.375, 0.3125, 0.4375, 0.4375, 0.375, 0.4375, 0.375, 0.4375, 0.4375, 0.4375, 0.5, 0.375, 0.5, 0.4375, 0.5, 0.4375, 0.5, 0.375, 0.375, 0.8125, 0.375, 0.875, 0.4375, 0.875, 0.4375, 0.8125, 0.375, 0.8125, 0.4375, 0.8125, 0.4375, 0.875, 0.375, 0.875, 0.4375, 0.875, 0.375, 0.875, 0.375, 0.875, 0.4375, 0.875, 0.375, 0.875, 0.375, 0.8125, 0.375, 0.8125, 0.375, 0.875, 0.375, 0.8125, 0.4375, 0.8125, 0.4375, 0.8125, 0.375, 0.8125, 0.4375, 0.8125, 0.4375, 0.875, 0.4375, 0.875, 0.4375, 0.8125, 0.5625, 0.625, 0.5625, 0.6875, 0.625, 0.6875, 0.625, 0.625, 0.5625, 0.625, 0.625, 0.625, 0.625, 0.6875, 0.5625, 0.6875, 0.5625, 0.625, 0.625, 0.625, 0.625, 0.625, 0.5625, 0.625, 0.625, 0.625, 0.625, 0.6875, 0.625, 0.6875, 0.625, 0.625, 0.625, 0.6875, 0.5625, 0.6875, 0.5625, 0.6875, 0.625, 0.6875, 0.5625, 0.6875, 0.5625, 0.625, 0.5625, 0.625, 0.5625, 0.6875])
me_cube.materials.append(mat_material)
me_cube.materials.append(mat_material_001)
me_cube.use_mirror_vertex_groups = False
me_cube.update()
me_cube_001 = bpy.data.meshes.new('Cube.001')
me_cube_001.from_pydata([(-0.3469, -0.631, -0.4531), (-0.3469, -0.716, 0.2356), (0.3469, -0.631, -0.4531), (0.3469, -0.716, 0.2356), (-0.6096, 0.0, -0.6096), (-0.5729, -0.2966, -0.5729), (-0.4533, -0.6505, -0.2951), (-0.4906, -0.6735, -0.1088), (-0.4533, -0.6965, 0.07758), (-0.5729, -0.2966, 0.5729), (-0.6096, 0.0, 0.6096), (0.5729, -0.2966, -0.5729), (0.6096, 0.0, -0.6096), (0.6096, 0.0, 0.6096), (0.5729, -0.2966, 0.5729), (0.4533, -0.6965, 0.07758), (0.4906, -0.6735, -0.1088), (0.4533, -0.6505, -0.2951), (-0.1878, -0.6179, -0.5586), (1.495e-08, -0.6134, -0.5957), (0.1878, -0.6179, -0.5586), (0.1878, -0.729, 0.3411), (-7.083e-08, -0.7336, 0.3782), (-0.1878, -0.729, 0.3411), (-0.729, -0.3162, -0.3162), (-0.7818, -0.3331, -5.588e-09), (-0.729, -0.3162, 0.3162), (-0.7818, 0.0, -0.3331), (-0.8395, 0.0, 5.588e-09), (-0.7818, 0.0, 0.3331), (0.7818, 0.0, -0.3331), (0.8395, 0.0, 5.588e-09), (0.7818, 0.0, 0.3331), (0.729, -0.3162, -0.3162), (0.7818, -0.3331, 7.451e-09), (0.729, -0.3162, 0.3162), (-0.2703, -1.423, 0.07112), (-0.2849, -1.434, -0.2027), (-0.2703, -1.356, -0.4655), (1.018e-08, -1.469, 0.08), (-2.559e-09, -1.483, -0.2088), (-1.61e-08, -1.4, -0.4854), (0.2703, -1.423, 0.07112), (0.2849, -1.434, -0.2027), (0.2703, -1.356, -0.4655), (-0.3331, 0.0, -0.7818), (0.0, 0.0, -0.8395), (0.3331, 0.0, -0.7818), (-0.3162, -0.3162, -0.729), (1.211e-08, -0.3331, -0.7818), (0.3162, -0.3162, -0.729), (0.3331, 0.0, 0.7818), (-9.313e-10, 0.0, 0.8395), (-0.3331, 0.0, 0.7818), (0.3162, -0.3162, 0.729), (-1.676e-08, -0.3331, 0.7818), (-0.3162, -0.3162, 0.729), (-0.5, -0.5, -0.5), (-0.5729, -0.5729, -0.2966), (-0.6096, -0.6096, -1.863e-09), (-0.5729, -0.5729, 0.2966), (-0.5, -0.5, 0.5), (0.5, -0.5, 0.5), (0.5729, -0.5729, 0.2966), (0.6096, -0.6096, -2.794e-09), (0.5729, -0.5729, -0.2966), (0.5, -0.5, -0.5), (-0.2966, -0.5729, -0.5729), (-1.211e-08, -0.6096, -0.6096), (0.2966, -0.5729, -0.5729), (0.2966, -0.5729, 0.5729), (-9.313e-10, -0.6096, 0.6096), (-0.2966, -0.5729, 0.5729), (0.5994, -0.9456, -0.3787), (0.6488, -0.976, -0.1323), (0.5994, -1.006, 0.1142), (0.2483, -1.049, 0.4626), (-8.406e-08, -1.055, 0.5116), (-0.2483, -1.049, 0.4626), (-0.5994, -1.006, 0.1142), (-0.6488, -0.976, -0.1323), (-0.5994, -0.9456, -0.3787), (-0.2483, -0.9025, -0.7271), (2.938e-08, -0.8965, -0.7761), (0.2483, -0.9025, -0.7271), (-0.4588, -0.9198, -0.5875), (-0.4588, -1.032, 0.323), (0.4588, -1.032, 0.323), (0.4588, -0.9198, -0.5875), (0.4533, -1.276, -0.3723), (0.4906, -1.299, -0.1859), (0.4533, -1.322, 0.0004024), (0.1878, -1.354, 0.2639), (-6.318e-08, -1.359, 0.301), (-0.1878, -1.354, 0.2639), (-0.4533, -1.322, 0.0004023), (-0.4906, -1.299, -0.1859), (-0.4533, -1.276, -0.3723), (-0.1878, -1.243, -0.6358), (2.26e-08, -1.238, -0.6729), (0.1878, -1.243, -0.6358), (-0.3469, -1.256, -0.5303), (-0.3469, -1.341, 0.1584), (0.3469, -1.341, 0.1584), (0.3469, -1.256, -0.5303), (-0.3469, 0.631, -0.4531), (-0.3469, 0.716, 0.2356), (0.3469, 0.631, -0.4531), (0.3469, 0.716, 0.2356), (-0.5729, 0.2966, -0.5729), (-0.4533, 0.6505, -0.2951), (-0.4906, 0.6735, -0.1088), (-0.4533, 0.6965, 0.07758), (-0.5729, 0.2966, 0.5729), (0.5729, 0.2966, -0.5729), (0.5729, 0.2966, 0.5729), (0.4533, 0.6965, 0.07758), (0.4906, 0.6735, -0.1088), (0.4533, 0.6505, -0.2951), (-0.1878, 0.6179, -0.5586), (1.495e-08, 0.6134, -0.5957), (0.1878, 0.6179, -0.5586), (0.1878, 0.729, 0.3411), (-7.083e-08, 0.7336, 0.3782), (-0.1878, 0.729, 0.3411), (-0.729, 0.3162, -0.3162), (-0.7818, 0.3331, -5.588e-09), (-0.729, 0.3162, 0.3162), (0.729, 0.3162, -0.3162), (0.7818, 0.3331, 7.451e-09), (0.729, 0.3162, 0.3162), (-0.2703, 1.423, 0.07112), (-0.2849, 1.434, -0.2027), (-0.2703, 1.356, -0.4655), (1.018e-08, 1.469, 0.08), (-2.559e-09, 1.483, -0.2088), (-1.61e-08, 1.4, -0.4854), (0.2703, 1.423, 0.07112), (0.2849, 1.434, -0.2027), (0.2703, 1.356, -0.4655), (-0.3162, 0.3162, -0.729), (1.211e-08, 0.3331, -0.7818), (0.3162, 0.3162, -0.729), (0.3162, 0.3162, 0.729), (-1.676e-08, 0.3331, 0.7818), (-0.3162, 0.3162, 0.729), (-0.5, 0.5, -0.5), (-0.5729, 0.5729, -0.2966), (-0.6096, 0.6096, -1.863e-09), (-0.5729, 0.5729, 0.2966), (-0.5, 0.5, 0.5), (0.5, 0.5, 0.5), (0.5729, 0.5729, 0.2966), (0.6096, 0.6096, -2.794e-09), (0.5729, 0.5729, -0.2966), (0.5, 0.5, -0.5), (-0.2966, 0.5729, -0.5729), (-1.211e-08, 0.6096, -0.6096), (0.2966, 0.5729, -0.5729), (0.2966, 0.5729, 0.5729), (-9.313e-10, 0.6096, 0.6096), (-0.2966, 0.5729, 0.5729), (0.5994, 0.9456, -0.3787), (0.6488, 0.976, -0.1323), (0.5994, 1.006, 0.1142), (0.2483, 1.049, 0.4626), (-8.406e-08, 1.055, 0.5116), (-0.2483, 1.049, 0.4626), (-0.5994, 1.006, 0.1142), (-0.6488, 0.976, -0.1323), (-0.5994, 0.9456, -0.3787), (-0.2483, 0.9025, -0.7271), (2.938e-08, 0.8965, -0.7761), (0.2483, 0.9025, -0.7271), (-0.4588, 0.9198, -0.5875), (-0.4588, 1.032, 0.323), (0.4588, 1.032, 0.323), (0.4588, 0.9198, -0.5875), (0.4533, 1.276, -0.3723), (0.4906, 1.299, -0.1859), (0.4533, 1.322, 0.0004024), (0.1878, 1.354, 0.2639), (-6.318e-08, 1.359, 0.301), (-0.1878, 1.354, 0.2639), (-0.4533, 1.322, 0.0004023), (-0.4906, 1.299, -0.1859), (-0.4533, 1.276, -0.3723), (-0.1878, 1.243, -0.6358), (2.26e-08, 1.238, -0.6729), (0.1878, 1.243, -0.6358), (-0.3469, 1.256, -0.5303), (-0.3469, 1.341, 0.1584), (0.3469, 1.341, 0.1584), (0.3469, 1.256, -0.5303)], [], [(24, 25, 28, 27), (25, 26, 29, 28), (57, 58, 24, 5), (58, 59, 25, 24), (59, 60, 26, 25), (60, 61, 9, 26), (26, 9, 10, 29), (5, 24, 27, 4), (30, 31, 34, 33), (31, 32, 35, 34), (32, 13, 14, 35), (35, 14, 62, 63), (34, 35, 63, 64), (33, 34, 64, 65), (11, 33, 65, 66), (12, 30, 33, 11), (19, 20, 84, 83), (8, 7, 80, 79), (18, 19, 83, 82), (7, 6, 81, 80), (0, 18, 82, 85), (23, 1, 86, 78), (6, 0, 85, 81), (2, 17, 73, 88), (22, 23, 78, 77), (17, 16, 74, 73), (21, 22, 77, 76), (16, 15, 75, 74), (3, 21, 76, 87), (15, 3, 87, 75), (20, 2, 88, 84), (1, 8, 79, 86), (45, 46, 49, 48), (46, 47, 50, 49), (47, 12, 11, 50), (50, 11, 66, 69), (49, 50, 69, 68), (48, 49, 68, 67), (5, 48, 67, 57), (4, 45, 48, 5), (51, 52, 55, 54), (52, 53, 56, 55), (53, 10, 9, 56), (56, 9, 61, 72), (55, 56, 72, 71), (54, 55, 71, 70), (14, 54, 70, 62), (13, 51, 54, 14), (0, 6, 58, 57), (6, 7, 59, 58), (7, 8, 60, 59), (8, 1, 61, 60), (3, 15, 63, 62), (15, 16, 64, 63), (16, 17, 65, 64), (17, 2, 66, 65), (18, 0, 57, 67), (19, 18, 67, 68), (20, 19, 68, 69), (2, 20, 69, 66), (21, 3, 62, 70), (22, 21, 70, 71), (23, 22, 71, 72), (1, 23, 72, 61), (73, 74, 90, 89), (76, 77, 93, 92), (74, 75, 91, 90), (87, 76, 92, 103), (75, 87, 103, 91), (84, 88, 104, 100), (86, 79, 95, 102), (83, 84, 100, 99), (79, 80, 96, 95), (82, 83, 99, 98), (80, 81, 97, 96), (85, 82, 98, 101), (78, 86, 102, 94), (81, 85, 101, 97), (88, 73, 89, 104), (77, 78, 94, 93), (44, 43, 40, 41), (43, 42, 39, 40), (41, 40, 37, 38), (40, 39, 36, 37), (104, 89, 44, 100), (89, 90, 43, 44), (90, 91, 42, 43), (91, 103, 92, 42), (42, 92, 93, 39), (39, 93, 94, 36), (36, 94, 102, 95), (37, 36, 95, 96), (38, 37, 96, 97), (98, 38, 97, 101), (99, 41, 38, 98), (100, 44, 41, 99), (125, 27, 28, 126), (126, 28, 29, 127), (146, 109, 125, 147), (147, 125, 126, 148), (148, 126, 127, 149), (149, 127, 113, 150), (127, 29, 10, 113), (109, 4, 27, 125), (30, 128, 129, 31), (31, 129, 130, 32), (32, 130, 115, 13), (130, 152, 151, 115), (129, 153, 152, 130), (128, 154, 153, 129), (114, 155, 154, 128), (12, 114, 128, 30), (120, 172, 173, 121), (112, 168, 169, 111), (119, 171, 172, 120), (111, 169, 170, 110), (105, 174, 171, 119), (124, 167, 175, 106), (110, 170, 174, 105), (107, 177, 162, 118), (123, 166, 167, 124), (118, 162, 163, 117), (122, 165, 166, 123), (117, 163, 164, 116), (108, 176, 165, 122), (116, 164, 176, 108), (121, 173, 177, 107), (106, 175, 168, 112), (45, 140, 141, 46), (46, 141, 142, 47), (47, 142, 114, 12), (142, 158, 155, 114), (141, 157, 158, 142), (140, 156, 157, 141), (109, 146, 156, 140), (4, 109, 140, 45), (51, 143, 144, 52), (52, 144, 145, 53), (53, 145, 113, 10), (145, 161, 150, 113), (144, 160, 161, 145), (143, 159, 160, 144), (115, 151, 159, 143), (13, 115, 143, 51), (105, 146, 147, 110), (110, 147, 148, 111), (111, 148, 149, 112), (112, 149, 150, 106), (108, 151, 152, 116), (116, 152, 153, 117), (117, 153, 154, 118), (118, 154, 155, 107), (119, 156, 146, 105), (120, 157, 156, 119), (121, 158, 157, 120), (107, 155, 158, 121), (122, 159, 151, 108), (123, 160, 159, 122), (124, 161, 160, 123), (106, 150, 161, 124), (162, 178, 179, 163), (165, 181, 182, 166), (163, 179, 180, 164), (176, 192, 181, 165), (164, 180, 192, 176), (173, 189, 193, 177), (175, 191, 184, 168), (172, 188, 189, 173), (168, 184, 185, 169), (171, 187, 188, 172), (169, 185, 186, 170), (174, 190, 187, 171), (167, 183, 191, 175), (170, 186, 190, 174), (177, 193, 178, 162), (166, 182, 183, 167), (139, 136, 135, 138), (138, 135, 134, 137), (136, 133, 132, 135), (135, 132, 131, 134), (193, 189, 139, 178), (178, 139, 138, 179), (179, 138, 137, 180), (180, 137, 181, 192), (137, 134, 182, 181), (134, 131, 183, 182), (131, 184, 191, 183), (132, 185, 184, 131), (133, 186, 185, 132), (187, 190, 186, 133), (188, 187, 133, 136), (189, 188, 136, 139)])
me_cube_001.polygons.foreach_set('use_smooth', [True] * 192)
_uv = me_cube_001.uv_layers.new(name='UVMap')
_uv.uv.foreach_set('vector', [0.4375, 0.0625, 0.5, 0.0625, 0.5, 0.125, 0.4375, 0.125, 0.5, 0.0625, 0.5625, 0.0625, 0.5625, 0.125, 0.5, 0.125, 0.375, 0.0, 0.4375, 0.0, 0.4375, 0.0625, 0.375, 0.0625, 0.4375, 0.0, 0.5, 0.0, 0.5, 0.0625, 0.4375, 0.0625, 0.5, 0.0, 0.5625, 0.0, 0.5625, 0.0625, 0.5, 0.0625, 0.5625, 0.0, 0.625, 0.0, 0.625, 0.0625, 0.5625, 0.0625, 0.5625, 0.0625, 0.625, 0.0625, 0.625, 0.125, 0.5625, 0.125, 0.375, 0.0625, 0.4375, 0.0625, 0.4375, 0.125, 0.375, 0.125, 0.4375, 0.625, 0.5, 0.625, 0.5, 0.6875, 0.4375, 0.6875, 0.5, 0.625, 0.5625, 0.625, 0.5625, 0.6875, 0.5, 0.6875, 0.5625, 0.625, 0.625, 0.625, 0.625, 0.6875, 0.5625, 0.6875, 0.5625, 0.6875, 0.625, 0.6875, 0.625, 0.75, 0.5625, 0.75, 0.5, 0.6875, 0.5625, 0.6875, 0.5625, 0.75, 0.5, 0.75, 0.4375, 0.6875, 0.5, 0.6875, 0.5, 0.75, 0.4375, 0.75, 0.375, 0.6875, 0.4375, 0.6875, 0.4375, 0.75, 0.375, 0.75, 0.375, 0.625, 0.4375, 0.625, 0.4375, 0.6875, 0.375, 0.6875, 0.3935, 0.875, 0.3949, 0.8156, 0.3949, 0.8156, 0.3935, 0.875, 0.5594, 0.9801, 0.5, 0.9815, 0.5, 0.9815, 0.5594, 0.9801, 0.395, 0.9349, 0.3935, 0.875, 0.3935, 0.875, 0.395, 0.9349, 0.5, 0.9815, 0.4401, 0.98, 0.4401, 0.98, 0.5, 0.9815, 0.3996, 0.9754, 0.395, 0.9349, 0.395, 0.9349, 0.3996, 0.9754, 0.6051, 0.9344, 0.6004, 0.9754, 0.6004, 0.9754, 0.6051, 0.9344, 0.4401, 0.98, 0.3996, 0.9754, 0.3996, 0.9754, 0.4401, 0.98, 0.3996, 0.7746, 0.4406, 0.7699, 0.4406, 0.7699, 0.3996, 0.7746, 0.6065, 0.875, 0.6051, 0.9344, 0.6051, 0.9344, 0.6065, 0.875, 0.4406, 0.7699, 0.5, 0.7685, 0.5, 0.7685, 0.4406, 0.7699, 0.605, 0.8151, 0.6065, 0.875, 0.6065, 0.875, 0.605, 0.8151, 0.5, 0.7685, 0.5599, 0.77, 0.5599, 0.77, 0.5, 0.7685, 0.6004, 0.7746, 0.605, 0.8151, 0.605, 0.8151, 0.6004, 0.7746, 0.5599, 0.77, 0.6004, 0.7746, 0.6004, 0.7746, 0.5599, 0.77, 0.3949, 0.8156, 0.3996, 0.7746, 0.3996, 0.7746, 0.3949, 0.8156, 0.6004, 0.9754, 0.5594, 0.9801, 0.5594, 0.9801, 0.6004, 0.9754, 0.1875, 0.625, 0.25, 0.625, 0.25, 0.6875, 0.1875, 0.6875, 0.25, 0.625, 0.3125, 0.625, 0.3125, 0.6875, 0.25, 0.6875, 0.3125, 0.625, 0.375, 0.625, 0.375, 0.6875, 0.3125, 0.6875, 0.3125, 0.6875, 0.375, 0.6875, 0.375, 0.75, 0.3125, 0.75, 0.25, 0.6875, 0.3125, 0.6875, 0.3125, 0.75, 0.25, 0.75, 0.1875, 0.6875, 0.25, 0.6875, 0.25, 0.75, 0.1875, 0.75, 0.125, 0.6875, 0.1875, 0.6875, 0.1875, 0.75, 0.125, 0.75, 0.125, 0.625, 0.1875, 0.625, 0.1875, 0.6875, 0.125, 0.6875, 0.6875, 0.625, 0.75, 0.625, 0.75, 0.6875, 0.6875, 0.6875, 0.75, 0.625, 0.8125, 0.625, 0.8125, 0.6875, 0.75, 0.6875, 0.8125, 0.625, 0.875, 0.625, 0.875, 0.6875, 0.8125, 0.6875, 0.8125, 0.6875, 0.875, 0.6875, 0.875, 0.75, 0.8125, 0.75, 0.75, 0.6875, 0.8125, 0.6875, 0.8125, 0.75, 0.75, 0.75, 0.6875, 0.6875, 0.75, 0.6875, 0.75, 0.75, 0.6875, 0.75, 0.625, 0.6875, 0.6875, 0.6875, 0.6875, 0.75, 0.625, 0.75, 0.625, 0.625, 0.6875, 0.625, 0.6875, 0.6875, 0.625, 0.6875, 0.3996, 0.9754, 0.4401, 0.98, 0.4375, 1.0, 0.375, 1.0, 0.4401, 0.98, 0.5, 0.9815, 0.5, 1.0, 0.4375, 1.0, 0.5, 0.9815, 0.5594, 0.9801, 0.5625, 1.0, 0.5, 1.0, 0.5594, 0.9801, 0.6004, 0.9754, 0.625, 1.0, 0.5625, 1.0, 0.6004, 0.7746, 0.5599, 0.77, 0.5625, 0.75, 0.625, 0.75, 0.5599, 0.77, 0.5, 0.7685, 0.5, 0.75, 0.5625, 0.75, 0.5, 0.7685, 0.4406, 0.7699, 0.4375, 0.75, 0.5, 0.75, 0.4406, 0.7699, 0.3996, 0.7746, 0.375, 0.75, 0.4375, 0.75, 0.395, 0.9349, 0.3996, 0.9754, 0.375, 1.0, 0.375, 0.9375, 0.3935, 0.875, 0.395, 0.9349, 0.375, 0.9375, 0.375, 0.875, 0.3949, 0.8156, 0.3935, 0.875, 0.375, 0.875, 0.375, 0.8125, 0.3996, 0.7746, 0.3949, 0.8156, 0.375, 0.8125, 0.375, 0.75, 0.605, 0.8151, 0.6004, 0.7746, 0.625, 0.75, 0.625, 0.8125, 0.6065, 0.875, 0.605, 0.8151, 0.625, 0.8125, 0.625, 0.875, 0.6051, 0.9344, 0.6065, 0.875, 0.625, 0.875, 0.625, 0.9375, 0.6004, 0.9754, 0.6051, 0.9344, 0.625, 0.9375, 0.625, 1.0, 0.4406, 0.7699, 0.5, 0.7685, 0.5, 0.7685, 0.4406, 0.7699, 0.605, 0.8151, 0.6065, 0.875, 0.6065, 0.875, 0.605, 0.8151, 0.5, 0.7685, 0.5599, 0.77, 0.5599, 0.77, 0.5, 0.7685, 0.6004, 0.7746, 0.605, 0.8151, 0.605, 0.8151, 0.6004, 0.7746, 0.5599, 0.77, 0.6004, 0.7746, 0.6004, 0.7746, 0.5599, 0.77, 0.3949, 0.8156, 0.3996, 0.7746, 0.3996, 0.7746, 0.3949, 0.8156, 0.6004, 0.9754, 0.5594, 0.9801, 0.5594, 0.9801, 0.6004, 0.9754, 0.3935, 0.875, 0.3949, 0.8156, 0.3949, 0.8156, 0.3935, 0.875, 0.5594, 0.9801, 0.5, 0.9815, 0.5, 0.9815, 0.5594, 0.9801, 0.395, 0.9349, 0.3935, 0.875, 0.3935, 0.875, 0.395, 0.9349, 0.5, 0.9815, 0.4401, 0.98, 0.4401, 0.98, 0.5, 0.9815, 0.3996, 0.9754, 0.395, 0.9349, 0.395, 0.9349, 0.3996, 0.9754, 0.6051, 0.9344, 0.6004, 0.9754, 0.6004, 0.9754, 0.6051, 0.9344, 0.4401, 0.98, 0.3996, 0.9754, 0.3996, 0.9754, 0.4401, 0.98, 0.3996, 0.7746, 0.4406, 0.7699, 0.4406, 0.7699, 0.3996, 0.7746, 0.6065, 0.875, 0.6051, 0.9344, 0.6051, 0.9344, 0.6065, 0.875, 0.4375, 0.8125, 0.5, 0.8125, 0.5, 0.875, 0.4375, 0.875, 0.5, 0.8125, 0.5625, 0.8125, 0.5625, 0.875, 0.5, 0.875, 0.4375, 0.875, 0.5, 0.875, 0.5, 0.9375, 0.4375, 0.9375, 0.5, 0.875, 0.5625, 0.875, 0.5625, 0.9375, 0.5, 0.9375, 0.3996, 0.7746, 0.4406, 0.7699, 0.4375, 0.8125, 0.3949, 0.8156, 0.4406, 0.7699, 0.5, 0.7685, 0.5, 0.8125, 0.4375, 0.8125, 0.5, 0.7685, 0.5599, 0.77, 0.5625, 0.8125, 0.5, 0.8125, 0.5599, 0.77, 0.6004, 0.7746, 0.605, 0.8151, 0.5625, 0.8125, 0.5625, 0.8125, 0.605, 0.8151, 0.6065, 0.875, 0.5625, 0.875, 0.5625, 0.875, 0.6065, 0.875, 0.6051, 0.9344, 0.5625, 0.9375, 0.5625, 0.9375, 0.6051, 0.9344, 0.6004, 0.9754, 0.5594, 0.9801, 0.5, 0.9375, 0.5625, 0.9375, 0.5594, 0.9801, 0.5, 0.9815, 0.4375, 0.9375, 0.5, 0.9375, 0.5, 0.9815, 0.4401, 0.98, 0.395, 0.9349, 0.4375, 0.9375, 0.4401, 0.98, 0.3996, 0.9754, 0.3935, 0.875, 0.4375, 0.875, 0.4375, 0.9375, 0.395, 0.9349, 0.3949, 0.8156, 0.4375, 0.8125, 0.4375, 0.875, 0.3935, 0.875, 0.4375, 0.0625, 0.4375, 0.125, 0.5, 0.125, 0.5, 0.0625, 0.5, 0.0625, 0.5, 0.125, 0.5625, 0.125, 0.5625, 0.0625, 0.375, 0.0, 0.375, 0.0625, 0.4375, 0.0625, 0.4375, 0.0, 0.4375, 0.0, 0.4375, 0.0625, 0.5, 0.0625, 0.5, 0.0, 0.5, 0.0, 0.5, 0.0625, 0.5625, 0.0625, 0.5625, 0.0, 0.5625, 0.0, 0.5625, 0.0625, 0.625, 0.0625, 0.625, 0.0, 0.5625, 0.0625, 0.5625, 0.125, 0.625, 0.125, 0.625, 0.0625, 0.375, 0.0625, 0.375, 0.125, 0.4375, 0.125, 0.4375, 0.0625, 0.4375, 0.625, 0.4375, 0.6875, 0.5, 0.6875, 0.5, 0.625, 0.5, 0.625, 0.5, 0.6875, 0.5625, 0.6875, 0.5625, 0.625, 0.5625, 0.625, 0.5625, 0.6875, 0.625, 0.6875, 0.625, 0.625, 0.5625, 0.6875, 0.5625, 0.75, 0.625, 0.75, 0.625, 0.6875, 0.5, 0.6875, 0.5, 0.75, 0.5625, 0.75, 0.5625, 0.6875, 0.4375, 0.6875, 0.4375, 0.75, 0.5, 0.75, 0.5, 0.6875, 0.375, 0.6875, 0.375, 0.75, 0.4375, 0.75, 0.4375, 0.6875, 0.375, 0.625, 0.375, 0.6875, 0.4375, 0.6875, 0.4375, 0.625, 0.3935, 0.875, 0.3935, 0.875, 0.3949, 0.8156, 0.3949, 0.8156, 0.5594, 0.9801, 0.5594, 0.9801, 0.5, 0.9815, 0.5, 0.9815, 0.395, 0.9349, 0.395, 0.9349, 0.3935, 0.875, 0.3935, 0.875, 0.5, 0.9815, 0.5, 0.9815, 0.4401, 0.98, 0.4401, 0.98, 0.3996, 0.9754, 0.3996, 0.9754, 0.395, 0.9349, 0.395, 0.9349, 0.6051, 0.9344, 0.6051, 0.9344, 0.6004, 0.9754, 0.6004, 0.9754, 0.4401, 0.98, 0.4401, 0.98, 0.3996, 0.9754, 0.3996, 0.9754, 0.3996, 0.7746, 0.3996, 0.7746, 0.4406, 0.7699, 0.4406, 0.7699, 0.6065, 0.875, 0.6065, 0.875, 0.6051, 0.9344, 0.6051, 0.9344, 0.4406, 0.7699, 0.4406, 0.7699, 0.5, 0.7685, 0.5, 0.7685, 0.605, 0.8151, 0.605, 0.8151, 0.6065, 0.875, 0.6065, 0.875, 0.5, 0.7685, 0.5, 0.7685, 0.5599, 0.77, 0.5599, 0.77, 0.6004, 0.7746, 0.6004, 0.7746, 0.605, 0.8151, 0.605, 0.8151, 0.5599, 0.77, 0.5599, 0.77, 0.6004, 0.7746, 0.6004, 0.7746, 0.3949, 0.8156, 0.3949, 0.8156, 0.3996, 0.7746, 0.3996, 0.7746, 0.6004, 0.9754, 0.6004, 0.9754, 0.5594, 0.9801, 0.5594, 0.9801, 0.1875, 0.625, 0.1875, 0.6875, 0.25, 0.6875, 0.25, 0.625, 0.25, 0.625, 0.25, 0.6875, 0.3125, 0.6875, 0.3125, 0.625, 0.3125, 0.625, 0.3125, 0.6875, 0.375, 0.6875, 0.375, 0.625, 0.3125, 0.6875, 0.3125, 0.75, 0.375, 0.75, 0.375, 0.6875, 0.25, 0.6875, 0.25, 0.75, 0.3125, 0.75, 0.3125, 0.6875, 0.1875, 0.6875, 0.1875, 0.75, 0.25, 0.75, 0.25, 0.6875, 0.125, 0.6875, 0.125, 0.75, 0.1875, 0.75, 0.1875, 0.6875, 0.125, 0.625, 0.125, 0.6875, 0.1875, 0.6875, 0.1875, 0.625, 0.6875, 0.625, 0.6875, 0.6875, 0.75, 0.6875, 0.75, 0.625, 0.75, 0.625, 0.75, 0.6875, 0.8125, 0.6875, 0.8125, 0.625, 0.8125, 0.625, 0.8125, 0.6875, 0.875, 0.6875, 0.875, 0.625, 0.8125, 0.6875, 0.8125, 0.75, 0.875, 0.75, 0.875, 0.6875, 0.75, 0.6875, 0.75, 0.75, 0.8125, 0.75, 0.8125, 0.6875, 0.6875, 0.6875, 0.6875, 0.75, 0.75, 0.75, 0.75, 0.6875, 0.625, 0.6875, 0.625, 0.75, 0.6875, 0.75, 0.6875, 0.6875, 0.625, 0.625, 0.625, 0.6875, 0.6875, 0.6875, 0.6875, 0.625, 0.3996, 0.9754, 0.375, 1.0, 0.4375, 1.0, 0.4401, 0.98, 0.4401, 0.98, 0.4375, 1.0, 0.5, 1.0, 0.5, 0.9815, 0.5, 0.9815, 0.5, 1.0, 0.5625, 1.0, 0.5594, 0.9801, 0.5594, 0.9801, 0.5625, 1.0, 0.625, 1.0, 0.6004, 0.9754, 0.6004, 0.7746, 0.625, 0.75, 0.5625, 0.75, 0.5599, 0.77, 0.5599, 0.77, 0.5625, 0.75, 0.5, 0.75, 0.5, 0.7685, 0.5, 0.7685, 0.5, 0.75, 0.4375, 0.75, 0.4406, 0.7699, 0.4406, 0.7699, 0.4375, 0.75, 0.375, 0.75, 0.3996, 0.7746, 0.395, 0.9349, 0.375, 0.9375, 0.375, 1.0, 0.3996, 0.9754, 0.3935, 0.875, 0.375, 0.875, 0.375, 0.9375, 0.395, 0.9349, 0.3949, 0.8156, 0.375, 0.8125, 0.375, 0.875, 0.3935, 0.875, 0.3996, 0.7746, 0.375, 0.75, 0.375, 0.8125, 0.3949, 0.8156, 0.605, 0.8151, 0.625, 0.8125, 0.625, 0.75, 0.6004, 0.7746, 0.6065, 0.875, 0.625, 0.875, 0.625, 0.8125, 0.605, 0.8151, 0.6051, 0.9344, 0.625, 0.9375, 0.625, 0.875, 0.6065, 0.875, 0.6004, 0.9754, 0.625, 1.0, 0.625, 0.9375, 0.6051, 0.9344, 0.4406, 0.7699, 0.4406, 0.7699, 0.5, 0.7685, 0.5, 0.7685, 0.605, 0.8151, 0.605, 0.8151, 0.6065, 0.875, 0.6065, 0.875, 0.5, 0.7685, 0.5, 0.7685, 0.5599, 0.77, 0.5599, 0.77, 0.6004, 0.7746, 0.6004, 0.7746, 0.605, 0.8151, 0.605, 0.8151, 0.5599, 0.77, 0.5599, 0.77, 0.6004, 0.7746, 0.6004, 0.7746, 0.3949, 0.8156, 0.3949, 0.8156, 0.3996, 0.7746, 0.3996, 0.7746, 0.6004, 0.9754, 0.6004, 0.9754, 0.5594, 0.9801, 0.5594, 0.9801, 0.3935, 0.875, 0.3935, 0.875, 0.3949, 0.8156, 0.3949, 0.8156, 0.5594, 0.9801, 0.5594, 0.9801, 0.5, 0.9815, 0.5, 0.9815, 0.395, 0.9349, 0.395, 0.9349, 0.3935, 0.875, 0.3935, 0.875, 0.5, 0.9815, 0.5, 0.9815, 0.4401, 0.98, 0.4401, 0.98, 0.3996, 0.9754, 0.3996, 0.9754, 0.395, 0.9349, 0.395, 0.9349, 0.6051, 0.9344, 0.6051, 0.9344, 0.6004, 0.9754, 0.6004, 0.9754, 0.4401, 0.98, 0.4401, 0.98, 0.3996, 0.9754, 0.3996, 0.9754, 0.3996, 0.7746, 0.3996, 0.7746, 0.4406, 0.7699, 0.4406, 0.7699, 0.6065, 0.875, 0.6065, 0.875, 0.6051, 0.9344, 0.6051, 0.9344, 0.4375, 0.8125, 0.4375, 0.875, 0.5, 0.875, 0.5, 0.8125, 0.5, 0.8125, 0.5, 0.875, 0.5625, 0.875, 0.5625, 0.8125, 0.4375, 0.875, 0.4375, 0.9375, 0.5, 0.9375, 0.5, 0.875, 0.5, 0.875, 0.5, 0.9375, 0.5625, 0.9375, 0.5625, 0.875, 0.3996, 0.7746, 0.3949, 0.8156, 0.4375, 0.8125, 0.4406, 0.7699, 0.4406, 0.7699, 0.4375, 0.8125, 0.5, 0.8125, 0.5, 0.7685, 0.5, 0.7685, 0.5, 0.8125, 0.5625, 0.8125, 0.5599, 0.77, 0.5599, 0.77, 0.5625, 0.8125, 0.605, 0.8151, 0.6004, 0.7746, 0.5625, 0.8125, 0.5625, 0.875, 0.6065, 0.875, 0.605, 0.8151, 0.5625, 0.875, 0.5625, 0.9375, 0.6051, 0.9344, 0.6065, 0.875, 0.5625, 0.9375, 0.5594, 0.9801, 0.6004, 0.9754, 0.6051, 0.9344, 0.5, 0.9375, 0.5, 0.9815, 0.5594, 0.9801, 0.5625, 0.9375, 0.4375, 0.9375, 0.4401, 0.98, 0.5, 0.9815, 0.5, 0.9375, 0.395, 0.9349, 0.3996, 0.9754, 0.4401, 0.98, 0.4375, 0.9375, 0.3935, 0.875, 0.395, 0.9349, 0.4375, 0.9375, 0.4375, 0.875, 0.3949, 0.8156, 0.3935, 0.875, 0.4375, 0.875, 0.4375, 0.8125])
me_cube_001.materials.append(mat_material_002)
me_cube_001.update()
me_cube_002 = bpy.data.meshes.new('Cube.002')
me_cube_002.from_pydata([(-0.3469, -0.631, -0.4531), (-0.3469, -0.716, 0.2356), (0.3469, -0.631, -0.4531), (0.3469, -0.716, 0.2356), (-0.6096, 0.0, -0.6096), (-0.5729, -0.2966, -0.5729), (-0.4533, -0.6505, -0.2951), (-0.4906, -0.6735, -0.1088), (-0.4533, -0.6965, 0.07758), (-0.5729, -0.2966, 0.5729), (-0.6096, 0.0, 0.6096), (0.5729, -0.2966, -0.5729), (0.6096, 0.0, -0.6096), (0.6096, 0.0, 0.6096), (0.5729, -0.2966, 0.5729), (0.4533, -0.6965, 0.07758), (0.4906, -0.6735, -0.1088), (0.4533, -0.6505, -0.2951), (-0.1878, -0.6179, -0.5586), (1.495e-08, -0.6134, -0.5957), (0.1878, -0.6179, -0.5586), (0.1878, -0.729, 0.3411), (-7.083e-08, -0.7336, 0.3782), (-0.1878, -0.729, 0.3411), (-0.729, -0.3162, -0.3162), (-0.7818, -0.3331, -5.588e-09), (-0.729, -0.3162, 0.3162), (-0.7818, 0.0, -0.3331), (-0.8395, 0.0, 5.588e-09), (-0.7818, 0.0, 0.3331), (0.7818, 0.0, -0.3331), (0.8395, 0.0, 5.588e-09), (0.7818, 0.0, 0.3331), (0.729, -0.3162, -0.3162), (0.7818, -0.3331, 7.451e-09), (0.729, -0.3162, 0.3162), (-0.2703, -1.423, 0.07112), (-0.2849, -1.434, -0.2027), (-0.2703, -1.356, -0.4655), (1.018e-08, -1.469, 0.08), (-2.559e-09, -1.483, -0.2088), (-1.61e-08, -1.4, -0.4854), (0.2703, -1.423, 0.07112), (0.2849, -1.434, -0.2027), (0.2703, -1.356, -0.4655), (-0.3331, 0.0, -0.7818), (0.0, 0.0, -0.8395), (0.3331, 0.0, -0.7818), (-0.3162, -0.3162, -0.729), (1.211e-08, -0.3331, -0.7818), (0.3162, -0.3162, -0.729), (0.3331, 0.0, 0.7818), (-9.313e-10, 0.0, 0.8395), (-0.3331, 0.0, 0.7818), (0.3162, -0.3162, 0.729), (-1.676e-08, -0.3331, 0.7818), (-0.3162, -0.3162, 0.729), (-0.5, -0.5, -0.5), (-0.5729, -0.5729, -0.2966), (-0.6096, -0.6096, -1.863e-09), (-0.5729, -0.5729, 0.2966), (-0.5, -0.5, 0.5), (0.5, -0.5, 0.5), (0.5729, -0.5729, 0.2966), (0.6096, -0.6096, -2.794e-09), (0.5729, -0.5729, -0.2966), (0.5, -0.5, -0.5), (-0.2966, -0.5729, -0.5729), (-1.211e-08, -0.6096, -0.6096), (0.2966, -0.5729, -0.5729), (0.2966, -0.5729, 0.5729), (-9.313e-10, -0.6096, 0.6096), (-0.2966, -0.5729, 0.5729), (0.5994, -0.9456, -0.3787), (0.6488, -0.976, -0.1323), (0.5994, -1.006, 0.1142), (0.2483, -1.049, 0.4626), (-8.406e-08, -1.055, 0.5116), (-0.2483, -1.049, 0.4626), (-0.5994, -1.006, 0.1142), (-0.6488, -0.976, -0.1323), (-0.5994, -0.9456, -0.3787), (-0.2483, -0.9025, -0.7271), (2.938e-08, -0.8965, -0.7761), (0.2483, -0.9025, -0.7271), (-0.4588, -0.9198, -0.5875), (-0.4588, -1.032, 0.323), (0.4588, -1.032, 0.323), (0.4588, -0.9198, -0.5875), (0.4533, -1.276, -0.3723), (0.4906, -1.299, -0.1859), (0.4533, -1.322, 0.0004024), (0.1878, -1.354, 0.2639), (-6.318e-08, -1.359, 0.301), (-0.1878, -1.354, 0.2639), (-0.4533, -1.322, 0.0004023), (-0.4906, -1.299, -0.1859), (-0.4533, -1.276, -0.3723), (-0.1878, -1.243, -0.6358), (2.26e-08, -1.238, -0.6729), (0.1878, -1.243, -0.6358), (-0.3469, -1.256, -0.5303), (-0.3469, -1.341, 0.1584), (0.3469, -1.341, 0.1584), (0.3469, -1.256, -0.5303), (-0.3469, 0.631, -0.4531), (-0.3469, 0.716, 0.2356), (0.3469, 0.631, -0.4531), (0.3469, 0.716, 0.2356), (-0.5729, 0.2966, -0.5729), (-0.4533, 0.6505, -0.2951), (-0.4906, 0.6735, -0.1088), (-0.4533, 0.6965, 0.07758), (-0.5729, 0.2966, 0.5729), (0.5729, 0.2966, -0.5729), (0.5729, 0.2966, 0.5729), (0.4533, 0.6965, 0.07758), (0.4906, 0.6735, -0.1088), (0.4533, 0.6505, -0.2951), (-0.1878, 0.6179, -0.5586), (1.495e-08, 0.6134, -0.5957), (0.1878, 0.6179, -0.5586), (0.1878, 0.729, 0.3411), (-7.083e-08, 0.7336, 0.3782), (-0.1878, 0.729, 0.3411), (-0.729, 0.3162, -0.3162), (-0.7818, 0.3331, -5.588e-09), (-0.729, 0.3162, 0.3162), (0.729, 0.3162, -0.3162), (0.7818, 0.3331, 7.451e-09), (0.729, 0.3162, 0.3162), (-0.2703, 1.423, 0.07112), (-0.2849, 1.434, -0.2027), (-0.2703, 1.356, -0.4655), (1.018e-08, 1.469, 0.08), (-2.559e-09, 1.483, -0.2088), (-1.61e-08, 1.4, -0.4854), (0.2703, 1.423, 0.07112), (0.2849, 1.434, -0.2027), (0.2703, 1.356, -0.4655), (-0.3162, 0.3162, -0.729), (1.211e-08, 0.3331, -0.7818), (0.3162, 0.3162, -0.729), (0.3162, 0.3162, 0.729), (-1.676e-08, 0.3331, 0.7818), (-0.3162, 0.3162, 0.729), (-0.5, 0.5, -0.5), (-0.5729, 0.5729, -0.2966), (-0.6096, 0.6096, -1.863e-09), (-0.5729, 0.5729, 0.2966), (-0.5, 0.5, 0.5), (0.5, 0.5, 0.5), (0.5729, 0.5729, 0.2966), (0.6096, 0.6096, -2.794e-09), (0.5729, 0.5729, -0.2966), (0.5, 0.5, -0.5), (-0.2966, 0.5729, -0.5729), (-1.211e-08, 0.6096, -0.6096), (0.2966, 0.5729, -0.5729), (0.2966, 0.5729, 0.5729), (-9.313e-10, 0.6096, 0.6096), (-0.2966, 0.5729, 0.5729), (0.5994, 0.9456, -0.3787), (0.6488, 0.976, -0.1323), (0.5994, 1.006, 0.1142), (0.2483, 1.049, 0.4626), (-8.406e-08, 1.055, 0.5116), (-0.2483, 1.049, 0.4626), (-0.5994, 1.006, 0.1142), (-0.6488, 0.976, -0.1323), (-0.5994, 0.9456, -0.3787), (-0.2483, 0.9025, -0.7271), (2.938e-08, 0.8965, -0.7761), (0.2483, 0.9025, -0.7271), (-0.4588, 0.9198, -0.5875), (-0.4588, 1.032, 0.323), (0.4588, 1.032, 0.323), (0.4588, 0.9198, -0.5875), (0.4533, 1.276, -0.3723), (0.4906, 1.299, -0.1859), (0.4533, 1.322, 0.0004024), (0.1878, 1.354, 0.2639), (-6.318e-08, 1.359, 0.301), (-0.1878, 1.354, 0.2639), (-0.4533, 1.322, 0.0004023), (-0.4906, 1.299, -0.1859), (-0.4533, 1.276, -0.3723), (-0.1878, 1.243, -0.6358), (2.26e-08, 1.238, -0.6729), (0.1878, 1.243, -0.6358), (-0.3469, 1.256, -0.5303), (-0.3469, 1.341, 0.1584), (0.3469, 1.341, 0.1584), (0.3469, 1.256, -0.5303)], [], [(24, 25, 28, 27), (25, 26, 29, 28), (57, 58, 24, 5), (58, 59, 25, 24), (59, 60, 26, 25), (60, 61, 9, 26), (26, 9, 10, 29), (5, 24, 27, 4), (30, 31, 34, 33), (31, 32, 35, 34), (32, 13, 14, 35), (35, 14, 62, 63), (34, 35, 63, 64), (33, 34, 64, 65), (11, 33, 65, 66), (12, 30, 33, 11), (19, 20, 84, 83), (8, 7, 80, 79), (18, 19, 83, 82), (7, 6, 81, 80), (0, 18, 82, 85), (23, 1, 86, 78), (6, 0, 85, 81), (2, 17, 73, 88), (22, 23, 78, 77), (17, 16, 74, 73), (21, 22, 77, 76), (16, 15, 75, 74), (3, 21, 76, 87), (15, 3, 87, 75), (20, 2, 88, 84), (1, 8, 79, 86), (45, 46, 49, 48), (46, 47, 50, 49), (47, 12, 11, 50), (50, 11, 66, 69), (49, 50, 69, 68), (48, 49, 68, 67), (5, 48, 67, 57), (4, 45, 48, 5), (51, 52, 55, 54), (52, 53, 56, 55), (53, 10, 9, 56), (56, 9, 61, 72), (55, 56, 72, 71), (54, 55, 71, 70), (14, 54, 70, 62), (13, 51, 54, 14), (0, 6, 58, 57), (6, 7, 59, 58), (7, 8, 60, 59), (8, 1, 61, 60), (3, 15, 63, 62), (15, 16, 64, 63), (16, 17, 65, 64), (17, 2, 66, 65), (18, 0, 57, 67), (19, 18, 67, 68), (20, 19, 68, 69), (2, 20, 69, 66), (21, 3, 62, 70), (22, 21, 70, 71), (23, 22, 71, 72), (1, 23, 72, 61), (73, 74, 90, 89), (76, 77, 93, 92), (74, 75, 91, 90), (87, 76, 92, 103), (75, 87, 103, 91), (84, 88, 104, 100), (86, 79, 95, 102), (83, 84, 100, 99), (79, 80, 96, 95), (82, 83, 99, 98), (80, 81, 97, 96), (85, 82, 98, 101), (78, 86, 102, 94), (81, 85, 101, 97), (88, 73, 89, 104), (77, 78, 94, 93), (44, 43, 40, 41), (43, 42, 39, 40), (41, 40, 37, 38), (40, 39, 36, 37), (104, 89, 44, 100), (89, 90, 43, 44), (90, 91, 42, 43), (91, 103, 92, 42), (42, 92, 93, 39), (39, 93, 94, 36), (36, 94, 102, 95), (37, 36, 95, 96), (38, 37, 96, 97), (98, 38, 97, 101), (99, 41, 38, 98), (100, 44, 41, 99), (125, 27, 28, 126), (126, 28, 29, 127), (146, 109, 125, 147), (147, 125, 126, 148), (148, 126, 127, 149), (149, 127, 113, 150), (127, 29, 10, 113), (109, 4, 27, 125), (30, 128, 129, 31), (31, 129, 130, 32), (32, 130, 115, 13), (130, 152, 151, 115), (129, 153, 152, 130), (128, 154, 153, 129), (114, 155, 154, 128), (12, 114, 128, 30), (120, 172, 173, 121), (112, 168, 169, 111), (119, 171, 172, 120), (111, 169, 170, 110), (105, 174, 171, 119), (124, 167, 175, 106), (110, 170, 174, 105), (107, 177, 162, 118), (123, 166, 167, 124), (118, 162, 163, 117), (122, 165, 166, 123), (117, 163, 164, 116), (108, 176, 165, 122), (116, 164, 176, 108), (121, 173, 177, 107), (106, 175, 168, 112), (45, 140, 141, 46), (46, 141, 142, 47), (47, 142, 114, 12), (142, 158, 155, 114), (141, 157, 158, 142), (140, 156, 157, 141), (109, 146, 156, 140), (4, 109, 140, 45), (51, 143, 144, 52), (52, 144, 145, 53), (53, 145, 113, 10), (145, 161, 150, 113), (144, 160, 161, 145), (143, 159, 160, 144), (115, 151, 159, 143), (13, 115, 143, 51), (105, 146, 147, 110), (110, 147, 148, 111), (111, 148, 149, 112), (112, 149, 150, 106), (108, 151, 152, 116), (116, 152, 153, 117), (117, 153, 154, 118), (118, 154, 155, 107), (119, 156, 146, 105), (120, 157, 156, 119), (121, 158, 157, 120), (107, 155, 158, 121), (122, 159, 151, 108), (123, 160, 159, 122), (124, 161, 160, 123), (106, 150, 161, 124), (162, 178, 179, 163), (165, 181, 182, 166), (163, 179, 180, 164), (176, 192, 181, 165), (164, 180, 192, 176), (173, 189, 193, 177), (175, 191, 184, 168), (172, 188, 189, 173), (168, 184, 185, 169), (171, 187, 188, 172), (169, 185, 186, 170), (174, 190, 187, 171), (167, 183, 191, 175), (170, 186, 190, 174), (177, 193, 178, 162), (166, 182, 183, 167), (139, 136, 135, 138), (138, 135, 134, 137), (136, 133, 132, 135), (135, 132, 131, 134), (193, 189, 139, 178), (178, 139, 138, 179), (179, 138, 137, 180), (180, 137, 181, 192), (137, 134, 182, 181), (134, 131, 183, 182), (131, 184, 191, 183), (132, 185, 184, 131), (133, 186, 185, 132), (187, 190, 186, 133), (188, 187, 133, 136), (189, 188, 136, 139)])
me_cube_002.polygons.foreach_set('use_smooth', [True] * 192)
_uv = me_cube_002.uv_layers.new(name='UVMap')
_uv.uv.foreach_set('vector', [0.4375, 0.0625, 0.5, 0.0625, 0.5, 0.125, 0.4375, 0.125, 0.5, 0.0625, 0.5625, 0.0625, 0.5625, 0.125, 0.5, 0.125, 0.375, 0.0, 0.4375, 0.0, 0.4375, 0.0625, 0.375, 0.0625, 0.4375, 0.0, 0.5, 0.0, 0.5, 0.0625, 0.4375, 0.0625, 0.5, 0.0, 0.5625, 0.0, 0.5625, 0.0625, 0.5, 0.0625, 0.5625, 0.0, 0.625, 0.0, 0.625, 0.0625, 0.5625, 0.0625, 0.5625, 0.0625, 0.625, 0.0625, 0.625, 0.125, 0.5625, 0.125, 0.375, 0.0625, 0.4375, 0.0625, 0.4375, 0.125, 0.375, 0.125, 0.4375, 0.625, 0.5, 0.625, 0.5, 0.6875, 0.4375, 0.6875, 0.5, 0.625, 0.5625, 0.625, 0.5625, 0.6875, 0.5, 0.6875, 0.5625, 0.625, 0.625, 0.625, 0.625, 0.6875, 0.5625, 0.6875, 0.5625, 0.6875, 0.625, 0.6875, 0.625, 0.75, 0.5625, 0.75, 0.5, 0.6875, 0.5625, 0.6875, 0.5625, 0.75, 0.5, 0.75, 0.4375, 0.6875, 0.5, 0.6875, 0.5, 0.75, 0.4375, 0.75, 0.375, 0.6875, 0.4375, 0.6875, 0.4375, 0.75, 0.375, 0.75, 0.375, 0.625, 0.4375, 0.625, 0.4375, 0.6875, 0.375, 0.6875, 0.3935, 0.875, 0.3949, 0.8156, 0.3949, 0.8156, 0.3935, 0.875, 0.5594, 0.9801, 0.5, 0.9815, 0.5, 0.9815, 0.5594, 0.9801, 0.395, 0.9349, 0.3935, 0.875, 0.3935, 0.875, 0.395, 0.9349, 0.5, 0.9815, 0.4401, 0.98, 0.4401, 0.98, 0.5, 0.9815, 0.3996, 0.9754, 0.395, 0.9349, 0.395, 0.9349, 0.3996, 0.9754, 0.6051, 0.9344, 0.6004, 0.9754, 0.6004, 0.9754, 0.6051, 0.9344, 0.4401, 0.98, 0.3996, 0.9754, 0.3996, 0.9754, 0.4401, 0.98, 0.3996, 0.7746, 0.4406, 0.7699, 0.4406, 0.7699, 0.3996, 0.7746, 0.6065, 0.875, 0.6051, 0.9344, 0.6051, 0.9344, 0.6065, 0.875, 0.4406, 0.7699, 0.5, 0.7685, 0.5, 0.7685, 0.4406, 0.7699, 0.605, 0.8151, 0.6065, 0.875, 0.6065, 0.875, 0.605, 0.8151, 0.5, 0.7685, 0.5599, 0.77, 0.5599, 0.77, 0.5, 0.7685, 0.6004, 0.7746, 0.605, 0.8151, 0.605, 0.8151, 0.6004, 0.7746, 0.5599, 0.77, 0.6004, 0.7746, 0.6004, 0.7746, 0.5599, 0.77, 0.3949, 0.8156, 0.3996, 0.7746, 0.3996, 0.7746, 0.3949, 0.8156, 0.6004, 0.9754, 0.5594, 0.9801, 0.5594, 0.9801, 0.6004, 0.9754, 0.1875, 0.625, 0.25, 0.625, 0.25, 0.6875, 0.1875, 0.6875, 0.25, 0.625, 0.3125, 0.625, 0.3125, 0.6875, 0.25, 0.6875, 0.3125, 0.625, 0.375, 0.625, 0.375, 0.6875, 0.3125, 0.6875, 0.3125, 0.6875, 0.375, 0.6875, 0.375, 0.75, 0.3125, 0.75, 0.25, 0.6875, 0.3125, 0.6875, 0.3125, 0.75, 0.25, 0.75, 0.1875, 0.6875, 0.25, 0.6875, 0.25, 0.75, 0.1875, 0.75, 0.125, 0.6875, 0.1875, 0.6875, 0.1875, 0.75, 0.125, 0.75, 0.125, 0.625, 0.1875, 0.625, 0.1875, 0.6875, 0.125, 0.6875, 0.6875, 0.625, 0.75, 0.625, 0.75, 0.6875, 0.6875, 0.6875, 0.75, 0.625, 0.8125, 0.625, 0.8125, 0.6875, 0.75, 0.6875, 0.8125, 0.625, 0.875, 0.625, 0.875, 0.6875, 0.8125, 0.6875, 0.8125, 0.6875, 0.875, 0.6875, 0.875, 0.75, 0.8125, 0.75, 0.75, 0.6875, 0.8125, 0.6875, 0.8125, 0.75, 0.75, 0.75, 0.6875, 0.6875, 0.75, 0.6875, 0.75, 0.75, 0.6875, 0.75, 0.625, 0.6875, 0.6875, 0.6875, 0.6875, 0.75, 0.625, 0.75, 0.625, 0.625, 0.6875, 0.625, 0.6875, 0.6875, 0.625, 0.6875, 0.3996, 0.9754, 0.4401, 0.98, 0.4375, 1.0, 0.375, 1.0, 0.4401, 0.98, 0.5, 0.9815, 0.5, 1.0, 0.4375, 1.0, 0.5, 0.9815, 0.5594, 0.9801, 0.5625, 1.0, 0.5, 1.0, 0.5594, 0.9801, 0.6004, 0.9754, 0.625, 1.0, 0.5625, 1.0, 0.6004, 0.7746, 0.5599, 0.77, 0.5625, 0.75, 0.625, 0.75, 0.5599, 0.77, 0.5, 0.7685, 0.5, 0.75, 0.5625, 0.75, 0.5, 0.7685, 0.4406, 0.7699, 0.4375, 0.75, 0.5, 0.75, 0.4406, 0.7699, 0.3996, 0.7746, 0.375, 0.75, 0.4375, 0.75, 0.395, 0.9349, 0.3996, 0.9754, 0.375, 1.0, 0.375, 0.9375, 0.3935, 0.875, 0.395, 0.9349, 0.375, 0.9375, 0.375, 0.875, 0.3949, 0.8156, 0.3935, 0.875, 0.375, 0.875, 0.375, 0.8125, 0.3996, 0.7746, 0.3949, 0.8156, 0.375, 0.8125, 0.375, 0.75, 0.605, 0.8151, 0.6004, 0.7746, 0.625, 0.75, 0.625, 0.8125, 0.6065, 0.875, 0.605, 0.8151, 0.625, 0.8125, 0.625, 0.875, 0.6051, 0.9344, 0.6065, 0.875, 0.625, 0.875, 0.625, 0.9375, 0.6004, 0.9754, 0.6051, 0.9344, 0.625, 0.9375, 0.625, 1.0, 0.4406, 0.7699, 0.5, 0.7685, 0.5, 0.7685, 0.4406, 0.7699, 0.605, 0.8151, 0.6065, 0.875, 0.6065, 0.875, 0.605, 0.8151, 0.5, 0.7685, 0.5599, 0.77, 0.5599, 0.77, 0.5, 0.7685, 0.6004, 0.7746, 0.605, 0.8151, 0.605, 0.8151, 0.6004, 0.7746, 0.5599, 0.77, 0.6004, 0.7746, 0.6004, 0.7746, 0.5599, 0.77, 0.3949, 0.8156, 0.3996, 0.7746, 0.3996, 0.7746, 0.3949, 0.8156, 0.6004, 0.9754, 0.5594, 0.9801, 0.5594, 0.9801, 0.6004, 0.9754, 0.3935, 0.875, 0.3949, 0.8156, 0.3949, 0.8156, 0.3935, 0.875, 0.5594, 0.9801, 0.5, 0.9815, 0.5, 0.9815, 0.5594, 0.9801, 0.395, 0.9349, 0.3935, 0.875, 0.3935, 0.875, 0.395, 0.9349, 0.5, 0.9815, 0.4401, 0.98, 0.4401, 0.98, 0.5, 0.9815, 0.3996, 0.9754, 0.395, 0.9349, 0.395, 0.9349, 0.3996, 0.9754, 0.6051, 0.9344, 0.6004, 0.9754, 0.6004, 0.9754, 0.6051, 0.9344, 0.4401, 0.98, 0.3996, 0.9754, 0.3996, 0.9754, 0.4401, 0.98, 0.3996, 0.7746, 0.4406, 0.7699, 0.4406, 0.7699, 0.3996, 0.7746, 0.6065, 0.875, 0.6051, 0.9344, 0.6051, 0.9344, 0.6065, 0.875, 0.4375, 0.8125, 0.5, 0.8125, 0.5, 0.875, 0.4375, 0.875, 0.5, 0.8125, 0.5625, 0.8125, 0.5625, 0.875, 0.5, 0.875, 0.4375, 0.875, 0.5, 0.875, 0.5, 0.9375, 0.4375, 0.9375, 0.5, 0.875, 0.5625, 0.875, 0.5625, 0.9375, 0.5, 0.9375, 0.3996, 0.7746, 0.4406, 0.7699, 0.4375, 0.8125, 0.3949, 0.8156, 0.4406, 0.7699, 0.5, 0.7685, 0.5, 0.8125, 0.4375, 0.8125, 0.5, 0.7685, 0.5599, 0.77, 0.5625, 0.8125, 0.5, 0.8125, 0.5599, 0.77, 0.6004, 0.7746, 0.605, 0.8151, 0.5625, 0.8125, 0.5625, 0.8125, 0.605, 0.8151, 0.6065, 0.875, 0.5625, 0.875, 0.5625, 0.875, 0.6065, 0.875, 0.6051, 0.9344, 0.5625, 0.9375, 0.5625, 0.9375, 0.6051, 0.9344, 0.6004, 0.9754, 0.5594, 0.9801, 0.5, 0.9375, 0.5625, 0.9375, 0.5594, 0.9801, 0.5, 0.9815, 0.4375, 0.9375, 0.5, 0.9375, 0.5, 0.9815, 0.4401, 0.98, 0.395, 0.9349, 0.4375, 0.9375, 0.4401, 0.98, 0.3996, 0.9754, 0.3935, 0.875, 0.4375, 0.875, 0.4375, 0.9375, 0.395, 0.9349, 0.3949, 0.8156, 0.4375, 0.8125, 0.4375, 0.875, 0.3935, 0.875, 0.4375, 0.0625, 0.4375, 0.125, 0.5, 0.125, 0.5, 0.0625, 0.5, 0.0625, 0.5, 0.125, 0.5625, 0.125, 0.5625, 0.0625, 0.375, 0.0, 0.375, 0.0625, 0.4375, 0.0625, 0.4375, 0.0, 0.4375, 0.0, 0.4375, 0.0625, 0.5, 0.0625, 0.5, 0.0, 0.5, 0.0, 0.5, 0.0625, 0.5625, 0.0625, 0.5625, 0.0, 0.5625, 0.0, 0.5625, 0.0625, 0.625, 0.0625, 0.625, 0.0, 0.5625, 0.0625, 0.5625, 0.125, 0.625, 0.125, 0.625, 0.0625, 0.375, 0.0625, 0.375, 0.125, 0.4375, 0.125, 0.4375, 0.0625, 0.4375, 0.625, 0.4375, 0.6875, 0.5, 0.6875, 0.5, 0.625, 0.5, 0.625, 0.5, 0.6875, 0.5625, 0.6875, 0.5625, 0.625, 0.5625, 0.625, 0.5625, 0.6875, 0.625, 0.6875, 0.625, 0.625, 0.5625, 0.6875, 0.5625, 0.75, 0.625, 0.75, 0.625, 0.6875, 0.5, 0.6875, 0.5, 0.75, 0.5625, 0.75, 0.5625, 0.6875, 0.4375, 0.6875, 0.4375, 0.75, 0.5, 0.75, 0.5, 0.6875, 0.375, 0.6875, 0.375, 0.75, 0.4375, 0.75, 0.4375, 0.6875, 0.375, 0.625, 0.375, 0.6875, 0.4375, 0.6875, 0.4375, 0.625, 0.3935, 0.875, 0.3935, 0.875, 0.3949, 0.8156, 0.3949, 0.8156, 0.5594, 0.9801, 0.5594, 0.9801, 0.5, 0.9815, 0.5, 0.9815, 0.395, 0.9349, 0.395, 0.9349, 0.3935, 0.875, 0.3935, 0.875, 0.5, 0.9815, 0.5, 0.9815, 0.4401, 0.98, 0.4401, 0.98, 0.3996, 0.9754, 0.3996, 0.9754, 0.395, 0.9349, 0.395, 0.9349, 0.6051, 0.9344, 0.6051, 0.9344, 0.6004, 0.9754, 0.6004, 0.9754, 0.4401, 0.98, 0.4401, 0.98, 0.3996, 0.9754, 0.3996, 0.9754, 0.3996, 0.7746, 0.3996, 0.7746, 0.4406, 0.7699, 0.4406, 0.7699, 0.6065, 0.875, 0.6065, 0.875, 0.6051, 0.9344, 0.6051, 0.9344, 0.4406, 0.7699, 0.4406, 0.7699, 0.5, 0.7685, 0.5, 0.7685, 0.605, 0.8151, 0.605, 0.8151, 0.6065, 0.875, 0.6065, 0.875, 0.5, 0.7685, 0.5, 0.7685, 0.5599, 0.77, 0.5599, 0.77, 0.6004, 0.7746, 0.6004, 0.7746, 0.605, 0.8151, 0.605, 0.8151, 0.5599, 0.77, 0.5599, 0.77, 0.6004, 0.7746, 0.6004, 0.7746, 0.3949, 0.8156, 0.3949, 0.8156, 0.3996, 0.7746, 0.3996, 0.7746, 0.6004, 0.9754, 0.6004, 0.9754, 0.5594, 0.9801, 0.5594, 0.9801, 0.1875, 0.625, 0.1875, 0.6875, 0.25, 0.6875, 0.25, 0.625, 0.25, 0.625, 0.25, 0.6875, 0.3125, 0.6875, 0.3125, 0.625, 0.3125, 0.625, 0.3125, 0.6875, 0.375, 0.6875, 0.375, 0.625, 0.3125, 0.6875, 0.3125, 0.75, 0.375, 0.75, 0.375, 0.6875, 0.25, 0.6875, 0.25, 0.75, 0.3125, 0.75, 0.3125, 0.6875, 0.1875, 0.6875, 0.1875, 0.75, 0.25, 0.75, 0.25, 0.6875, 0.125, 0.6875, 0.125, 0.75, 0.1875, 0.75, 0.1875, 0.6875, 0.125, 0.625, 0.125, 0.6875, 0.1875, 0.6875, 0.1875, 0.625, 0.6875, 0.625, 0.6875, 0.6875, 0.75, 0.6875, 0.75, 0.625, 0.75, 0.625, 0.75, 0.6875, 0.8125, 0.6875, 0.8125, 0.625, 0.8125, 0.625, 0.8125, 0.6875, 0.875, 0.6875, 0.875, 0.625, 0.8125, 0.6875, 0.8125, 0.75, 0.875, 0.75, 0.875, 0.6875, 0.75, 0.6875, 0.75, 0.75, 0.8125, 0.75, 0.8125, 0.6875, 0.6875, 0.6875, 0.6875, 0.75, 0.75, 0.75, 0.75, 0.6875, 0.625, 0.6875, 0.625, 0.75, 0.6875, 0.75, 0.6875, 0.6875, 0.625, 0.625, 0.625, 0.6875, 0.6875, 0.6875, 0.6875, 0.625, 0.3996, 0.9754, 0.375, 1.0, 0.4375, 1.0, 0.4401, 0.98, 0.4401, 0.98, 0.4375, 1.0, 0.5, 1.0, 0.5, 0.9815, 0.5, 0.9815, 0.5, 1.0, 0.5625, 1.0, 0.5594, 0.9801, 0.5594, 0.9801, 0.5625, 1.0, 0.625, 1.0, 0.6004, 0.9754, 0.6004, 0.7746, 0.625, 0.75, 0.5625, 0.75, 0.5599, 0.77, 0.5599, 0.77, 0.5625, 0.75, 0.5, 0.75, 0.5, 0.7685, 0.5, 0.7685, 0.5, 0.75, 0.4375, 0.75, 0.4406, 0.7699, 0.4406, 0.7699, 0.4375, 0.75, 0.375, 0.75, 0.3996, 0.7746, 0.395, 0.9349, 0.375, 0.9375, 0.375, 1.0, 0.3996, 0.9754, 0.3935, 0.875, 0.375, 0.875, 0.375, 0.9375, 0.395, 0.9349, 0.3949, 0.8156, 0.375, 0.8125, 0.375, 0.875, 0.3935, 0.875, 0.3996, 0.7746, 0.375, 0.75, 0.375, 0.8125, 0.3949, 0.8156, 0.605, 0.8151, 0.625, 0.8125, 0.625, 0.75, 0.6004, 0.7746, 0.6065, 0.875, 0.625, 0.875, 0.625, 0.8125, 0.605, 0.8151, 0.6051, 0.9344, 0.625, 0.9375, 0.625, 0.875, 0.6065, 0.875, 0.6004, 0.9754, 0.625, 1.0, 0.625, 0.9375, 0.6051, 0.9344, 0.4406, 0.7699, 0.4406, 0.7699, 0.5, 0.7685, 0.5, 0.7685, 0.605, 0.8151, 0.605, 0.8151, 0.6065, 0.875, 0.6065, 0.875, 0.5, 0.7685, 0.5, 0.7685, 0.5599, 0.77, 0.5599, 0.77, 0.6004, 0.7746, 0.6004, 0.7746, 0.605, 0.8151, 0.605, 0.8151, 0.5599, 0.77, 0.5599, 0.77, 0.6004, 0.7746, 0.6004, 0.7746, 0.3949, 0.8156, 0.3949, 0.8156, 0.3996, 0.7746, 0.3996, 0.7746, 0.6004, 0.9754, 0.6004, 0.9754, 0.5594, 0.9801, 0.5594, 0.9801, 0.3935, 0.875, 0.3935, 0.875, 0.3949, 0.8156, 0.3949, 0.8156, 0.5594, 0.9801, 0.5594, 0.9801, 0.5, 0.9815, 0.5, 0.9815, 0.395, 0.9349, 0.395, 0.9349, 0.3935, 0.875, 0.3935, 0.875, 0.5, 0.9815, 0.5, 0.9815, 0.4401, 0.98, 0.4401, 0.98, 0.3996, 0.9754, 0.3996, 0.9754, 0.395, 0.9349, 0.395, 0.9349, 0.6051, 0.9344, 0.6051, 0.9344, 0.6004, 0.9754, 0.6004, 0.9754, 0.4401, 0.98, 0.4401, 0.98, 0.3996, 0.9754, 0.3996, 0.9754, 0.3996, 0.7746, 0.3996, 0.7746, 0.4406, 0.7699, 0.4406, 0.7699, 0.6065, 0.875, 0.6065, 0.875, 0.6051, 0.9344, 0.6051, 0.9344, 0.4375, 0.8125, 0.4375, 0.875, 0.5, 0.875, 0.5, 0.8125, 0.5, 0.8125, 0.5, 0.875, 0.5625, 0.875, 0.5625, 0.8125, 0.4375, 0.875, 0.4375, 0.9375, 0.5, 0.9375, 0.5, 0.875, 0.5, 0.875, 0.5, 0.9375, 0.5625, 0.9375, 0.5625, 0.875, 0.3996, 0.7746, 0.3949, 0.8156, 0.4375, 0.8125, 0.4406, 0.7699, 0.4406, 0.7699, 0.4375, 0.8125, 0.5, 0.8125, 0.5, 0.7685, 0.5, 0.7685, 0.5, 0.8125, 0.5625, 0.8125, 0.5599, 0.77, 0.5599, 0.77, 0.5625, 0.8125, 0.605, 0.8151, 0.6004, 0.7746, 0.5625, 0.8125, 0.5625, 0.875, 0.6065, 0.875, 0.605, 0.8151, 0.5625, 0.875, 0.5625, 0.9375, 0.6051, 0.9344, 0.6065, 0.875, 0.5625, 0.9375, 0.5594, 0.9801, 0.6004, 0.9754, 0.6051, 0.9344, 0.5, 0.9375, 0.5, 0.9815, 0.5594, 0.9801, 0.5625, 0.9375, 0.4375, 0.9375, 0.4401, 0.98, 0.5, 0.9815, 0.5, 0.9375, 0.395, 0.9349, 0.3996, 0.9754, 0.4401, 0.98, 0.4375, 0.9375, 0.3935, 0.875, 0.395, 0.9349, 0.4375, 0.9375, 0.4375, 0.875, 0.3949, 0.8156, 0.3935, 0.875, 0.4375, 0.875, 0.4375, 0.8125])
me_cube_002.materials.append(mat_material_002)
me_cube_002.update()

# ---- objects
ob_cube = bpy.data.objects.new('Cube', me_cube)
ob_cube_001 = bpy.data.objects.new('Cube.001', me_cube_001)
ob_cube_002 = bpy.data.objects.new('Cube.002', me_cube_002)

# ---- transforms, parenting, visibility, modifiers, constraints
ob_cube.location = (0.0, 0.0, 0.0)
ob_cube.lock_rotations_4d = False
ob_cube.empty_display_type = 'ARROWS'
ob_cube.lineart.crease_threshold = 0.0
_m = ob_cube.modifiers.new('Subdivision', 'SUBSURF')
_m.levels = 2
ob_cube_001.location = (0.8615, -0.8446, 0.5541)
ob_cube_001.scale = (0.2174, 0.4211, 0.4669)
_m = ob_cube_001.modifiers.new('Subdivision', 'SUBSURF')
_m.levels = 2
ob_cube_002.location = (-1.019, 0.9367, -0.2313)
ob_cube_002.scale = (0.2174, 0.4211, 0.4669)
_m = ob_cube_002.modifiers.new('Subdivision', 'SUBSURF')
_m.levels = 2

# ---- collection membership
col_collection.objects.link(ob_cube)
col_collection.objects.link(ob_cube_001)
col_collection.objects.link(ob_cube_002)

# ---- scene / render settings (as saved in the file)
scene.frame_start = 1; scene.frame_end = 250; scene.frame_set(1)
scene.render.engine = 'BLENDER_EEVEE_NEXT'
scene.cycles.sampling_pattern = 'TABULATED_SOBOL'
scene.eevee.ray_tracing_options.trace_max_roughness = 0.0
bpy.context.view_layer.update()

# ---- added for rendering (the .blend has no active camera and no usable light): camera, sun
cam_auto = bpy.data.cameras.new('AutoCamera')
cam_auto.lens = 50.0
cam_auto.sensor_width = 36.0
cam_auto.clip_end = 1000.0
ob_auto_camera = bpy.data.objects.new('AutoCamera', cam_auto)
scene.collection.objects.link(ob_auto_camera)
ob_auto_camera.location = (3.82416, -4.63718, 3.12381)
ob_auto_camera.rotation_euler = (1.09748, -7.21219e-08, 0.694738)
scene.camera = ob_auto_camera
light_auto_sun = bpy.data.lights.new('AutoSun', 'SUN')
light_auto_sun.energy = 3.0
light_auto_sun.angle = 0.0523599
ob_auto_sun = bpy.data.objects.new('AutoSun', light_auto_sun)
scene.collection.objects.link(ob_auto_sun)
ob_auto_sun.rotation_euler = (0.872665, 0.174533, 0.523599)
bpy.context.view_layer.update()

